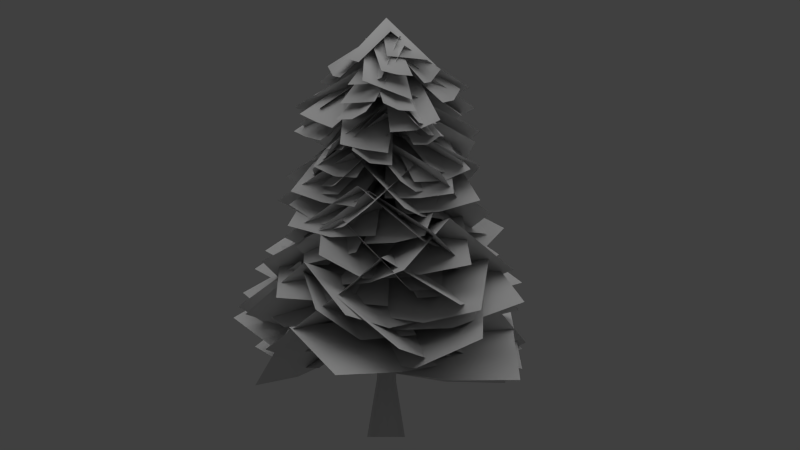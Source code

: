 # Source: fir_a.blend  (saved by Blender 2.72.0; exported with 4.5.12 LTS)
import bpy
from mathutils import Matrix  # noqa: F401  (used for matrix-valued properties, if any)

bpy.ops.wm.read_factory_settings(use_empty=True)
scene = bpy.context.scene
scene.name = 'Scene'

# ---- collections
col_collection_1 = bpy.data.collections.new('Collection 1'); scene.collection.children.link(col_collection_1)

# ---- materials (node trees are filled in below, after node groups)
mat_branch = bpy.data.materials.new('branch')
mat_branch.alpha_threshold = 0.0
mat_branch.use_transparent_shadow = False
mat_branch.diffuse_color = (0.7, 0.7, 0.7, 1.0)
mat_branch.specular_color = (0.0, 0.0, 0.0)
mat_branch.roughness = 0.5
mat_bark = bpy.data.materials.new('bark')
mat_bark.alpha_threshold = 0.0
mat_bark.use_transparent_shadow = False
mat_bark.diffuse_color = (0.7, 0.7, 0.7, 1.0)
mat_bark.specular_color = (0.0, 0.0, 0.0)
mat_bark.roughness = 0.5
mat_bark.line_color = (0.0, 0.0, 0.0, 1.0)

# ---- material node trees

# ---- world
world_world = bpy.data.worlds.new('World'); scene.world = world_world
world_world.color = (0.05088, 0.05088, 0.05088)
world_world.use_sun_shadow = False
world_world.sun_shadow_jitter_overblur = 0.0
world_world.cycles.sampling_method = 'MANUAL'
world_world.cycles.sample_map_resolution = 256

# ---- cameras
cam_camera_001 = bpy.data.cameras.new('Camera.001')
cam_camera_001.type = 'ORTHO'
cam_camera_001.clip_end = 100.0
cam_camera_001.lens = 35.0
cam_camera_001.sensor_width = 32.0
cam_camera_001.sensor_height = 18.0
cam_camera_001.ortho_scale = 32.0
cam_camera_001.display_size = 2.0
cam_camera_001.dof.focus_distance = 0.0
cam_camera_001.dof.aperture_fstop = 128.0
cam_camera = bpy.data.cameras.new('Camera')
cam_camera.type = 'ORTHO'
cam_camera.clip_end = 100.0
cam_camera.lens = 35.0
cam_camera.sensor_width = 32.0
cam_camera.sensor_height = 18.0
cam_camera.ortho_scale = 32.0
cam_camera.display_size = 2.0
cam_camera.dof.focus_distance = 0.0
cam_camera.dof.aperture_fstop = 128.0

# ---- lights
light_hemi = bpy.data.lights.new('Hemi', 'SUN')
light_hemi.transmission_factor = 0.0
light_hemi.angle = 1.571
light_hemi.energy = 1.0
light_hemi.shadow_buffer_clip_start = 0.5
light_hemi.shadow_soft_size = 1.0
light_hemi.shadow_cascade_max_distance = 1000.0
light_hemi.cycles.use_multiple_importance_sampling = False

# ---- meshes
me_fir = bpy.data.meshes.new('fir')
me_fir.from_pydata([(0.0, -2.384e-06, 15.0), (0.0, -0.2365, 9.453), (0.1673, -0.1673, 9.453), (0.2365, 0.0, 9.453), (0.1673, 0.1673, 9.453), (0.0, 0.2365, 9.453), (-0.1673, 0.1673, 9.453), (-0.2365, 0.0, 9.453), (-0.1673, -0.1673, 9.453), (0.0, -0.3098, 4.53), (0.2191, -0.2191, 4.53), (0.3098, 0.0, 4.53), (0.2191, 0.2191, 4.53), (0.0, 0.3098, 4.53), (-0.2191, 0.2191, 4.53), (-0.3098, 0.0, 4.53), (-0.2191, -0.2191, 4.53), (0.0, -0.3852, 0.5315), (0.2724, -0.2724, 0.6415), (0.3852, 0.0, 0.5315), (0.2724, 0.2724, 0.6159), (0.0, 0.3852, 0.4747), (-0.2724, 0.2724, 0.5694), (-0.3852, 0.0, 0.6526), (-0.2724, -0.2724, 0.7475), (0.0672, -0.7638, -1.671), (0.6406, -0.523, -1.671), (0.7358, 0.0056, -1.671), (0.5062, 0.6126, -1.671), (-0.0728, 0.8254, -1.671), (-0.5566, 0.5062, -1.671), (-0.775, -0.0224, -1.671), (-0.5622, -0.6686, -1.671), (0.0, 3.0, 0.9156), (0.2976, 4.768e-07, 3.038), (2.671, 0.02553, 2.7), (2.365, 2.996, 0.5376), (0.0, -3.0, 0.9156), (2.671, -2.996, 0.5873), (5.054, 0.3005, 2.691), (4.744, 3.241, 0.4893), (5.351, -2.727, 0.6089), (-2.705, -1.297, 1.081), (0.02255, -0.04703, 3.223), (-1.057, 2.194, 3.256), (-3.799, 1.015, 1.092), (2.705, 1.297, 1.081), (1.35, 4.093, 1.209), (-2.493, 4.037, 4.118), (-5.256, 2.929, 1.944), (-0.4022, 6.441, 2.264), (2.429, -1.761, 1.247), (-0.2032, -0.2803, 3.361), (-1.729, -2.191, 2.956), (0.5608, -4.244, 0.9232), (-2.429, 1.761, 1.247), (-3.544, 0.1286, 0.7381), (-3.892, -3.426, 2.725), (-2.046, -5.972, 0.8013), (-5.251, -0.9163, 0.3911), (1.462, 2.62, 1.412), (0.2291, -0.1278, 3.539), (2.043, -1.184, 3.201), (3.501, 1.461, 1.087), (-1.462, -2.62, 1.412), (1.178, -4.071, 1.077), (3.883, -1.68, 4.14), (5.565, 0.8933, 2.105), (3.851, -4.855, 2.265), (-2.179, 2.062, 1.578), (0.05157, 0.05447, 3.719), (1.576, 1.635, 3.628), (-0.3294, 4.002, 1.54), (2.179, -2.062, 1.578), (3.695, -0.447, 1.445), (3.313, 2.91, 4.071), (1.754, 5.603, 2.094), (5.43, 0.8674, 1.85), (-1.605, -2.535, 1.744), (-0.03353, 0.02123, 3.886), (-1.942, 1.179, 3.784), (-4.31, -0.7741, 1.741), (1.605, 2.535, 1.744), (-0.3178, 3.704, 1.644), (-3.11, 2.781, 4.812), (-6.124, 1.522, 3.101), (-1.498, 5.32, 2.679), (2.72, -1.266, 1.909), (-0.1622, -0.3484, 4.017), (-1.058, -2.267, 3.601), (1.651, -3.56, 1.46), (-2.72, 1.266, 1.909), (-3.739, -0.9239, 1.456), (-2.038, -4.157, 3.96), (0.4907, -5.821, 1.856), (-4.849, -3.084, 1.828), (-1.79, 2.407, 2.075), (0.2596, 0.1931, 4.193), (2.415, 1.629, 3.793), (0.7643, 4.245, 1.787), (1.79, -2.407, 2.075), (3.427, -1.128, 1.565), (4.953, 2.25, 3.386), (3.768, 5.184, 1.495), (5.424, -0.5654, 1.053), (-2.616, -1.468, 2.24), (-0.03432, 0.06116, 4.382), (-1.165, 2.039, 4.285), (-3.677, 0.4729, 2.087), (2.616, 1.468, 2.24), (1.143, 4.044, 2.223), (-2.754, 3.576, 4.868), (-5.196, 1.989, 2.608), (-0.8539, 6.112, 2.985), (1.197, -2.751, 2.406), (-0.1555, -0.06765, 4.542), (-2.008, -0.8405, 4.289), (-1.042, -3.718, 2.197), (-1.197, 2.751, 2.406), (-3.792, 1.615, 2.197), (-3.464, -1.748, 5.359), (-2.844, -4.83, 3.434), (-5.923, 0.318, 3.549), (0.4403, 2.968, 2.571), (-0.0143, 0.002122, 4.714), (2.176, -0.3224, 4.697), (2.471, 2.618, 2.492), (-0.4403, -2.968, 2.571), (2.644, -3.377, 2.686), (4.189, 0.222, 5.462), (4.344, 3.107, 3.171), (5.517, -2.751, 3.732), (-2.726, 1.252, 2.737), (0.01405, 0.03059, 4.88), (0.7897, 1.71, 4.82), (-1.639, 3.569, 2.762), (2.726, -1.252, 2.737), (3.486, 0.4513, 2.643), (1.925, 3.046, 5.425), (-0.13, 5.479, 3.568), (4.61, 1.818, 3.217), (-1.618, -2.526, 2.903), (-0.1302, 0.08338, 5.04), (-1.74, 1.021, 4.812), (-4.11, -0.8802, 2.724), (1.618, 2.526, 2.903), (-0.07452, 3.56, 2.721), (-2.665, 2.306, 5.811), (-5.739, 1.207, 4.097), (-1.051, 4.94, 3.8), (1.921, -2.304, 3.068), (-0.2554, -0.2129, 5.185), (-1.812, -1.511, 4.829), (0.09658, -3.824, 2.685), (-1.921, 2.304, 3.068), (-3.826, 0.7159, 2.689), (-3.296, -2.851, 5.314), (-1.65, -5.391, 3.209), (-5.65, -0.9189, 3.236), (0.7807, 2.897, 3.234), (0.298, -0.08031, 5.354), (2.209, -0.5952, 5.032), (3.048, 2.285, 2.889), (-0.7807, -2.897, 3.234), (1.514, -3.515, 2.891), (4.099, -1.084, 5.491), (5.293, 1.703, 3.393), (3.785, -4.104, 3.401), (-2.758, 1.18, 3.399), (0.1062, 0.2483, 5.525), (0.9306, 2.142, 5.245), (-1.773, 3.473, 3.121), (2.758, -1.18, 3.399), (3.611, 0.8241, 3.084), (1.967, 3.929, 5.526), (-0.5554, 5.649, 3.459), (4.682, 2.724, 3.344), (0.05465, -3.0, 3.565), (0.1462, 0.002662, 5.703), (-2.032, -0.02042, 5.852), (-2.179, -3.039, 3.741), (-0.05465, 3.0, 3.565), (-2.16, 2.96, 3.686), (-4.211, 0.05232, 5.982), (-4.414, -2.982, 3.898), (-4.265, 3.015, 3.789), (2.966, 0.4488, 3.731), (0.02898, -0.1916, 5.865), (0.223, -2.22, 5.677), (3.307, -2.059, 3.663), (-2.966, -0.4488, 3.731), (-2.688, -2.029, 3.423), (-0.2052, -4.232, 5.505), (2.944, -4.566, 3.618), (-2.96, -3.612, 3.135), (-1.221, 2.74, 3.896), (0.01863, 0.008302, 6.039), (1.708, 0.8317, 6.011), (0.2163, 3.327, 3.743), (1.221, -2.74, 3.896), (3.577, -1.637, 4.009), (2.963, 2.221, 6.299), (1.279, 4.441, 3.885), (5.422, 0.1446, 4.501), (-1.245, -2.729, 4.062), (-0.01581, 0.007212, 6.204), (-1.536, 0.6827, 6.145), (-3.498, -1.674, 4.098), (1.245, 2.729, 4.062), (-0.3304, 3.421, 3.991), (-2.664, 1.698, 6.833), (-5.269, -0.2038, 5.049), (-1.513, 4.46, 4.679), (2.141, -2.101, 4.227), (0.02364, 0.02409, 6.37), (-1.187, -1.184, 6.354), (0.9448, -3.267, 4.183), (-2.141, 2.101, 4.227), (-3.937, 0.2183, 4.338), (-1.796, -2.617, 7.066), (0.3381, -4.661, 4.861), (-4.989, -1.943, 5.35), (2.19, 2.051, 4.393), (-0.063, 0.06727, 6.534), (1.255, -1.341, 6.606), (3.656, 0.4846, 4.486), (-2.19, -2.051, 4.393), (-0.7254, -3.614, 4.485), (2.532, -2.708, 7.084), (5.079, -1.038, 5.006), (0.695, -5.135, 5.003), (-2.828, 1.0, 4.558), (0.08327, 0.2355, 6.687), (0.6858, 2.119, 6.454), (-2.237, 2.643, 4.269), (2.828, -1.0, 4.558), (3.556, 1.087, 4.383), (0.9998, 4.076, 6.213), (-1.915, 4.359, 3.973), (3.979, 3.257, 4.201), (1.003, -2.827, 4.724), (-0.06937, -0.02462, 6.866), (-1.375, -0.502, 6.745), (-0.9407, -3.515, 4.665), (-1.003, 2.827, 4.724), (-2.727, 2.213, 4.649), (-2.535, -0.7972, 7.463), (-2.71, -3.983, 5.616), (-4.284, 1.806, 5.524), (0.694, 2.919, 4.89), (0.154, -0.03662, 7.027), (1.586, -0.3491, 6.9), (2.04, 2.577, 4.704), (-0.694, -2.919, 4.89), (1.342, -3.381, 4.817), (3.036, -0.2806, 7.171), (3.417, 2.604, 4.907), (3.399, -3.388, 5.22), (-2.544, 1.589, 5.055), (0.01408, 0.02254, 7.198), (0.8339, 1.338, 7.152), (-1.57, 3.148, 5.022), (2.544, -1.589, 5.055), (3.572, 0.0573, 5.041), (1.56, 2.616, 7.644), (-0.6971, 4.668, 5.574), (4.496, 1.662, 5.628), (-2.313, -1.91, 5.221), (-0.04715, 0.05711, 7.362), (-1.138, 1.401, 7.281), (-3.768, -0.1289, 5.199), (2.313, 1.91, 5.221), (1.179, 3.265, 5.102), (-1.913, 2.892, 7.719), (-4.857, 1.819, 5.776), (0.3578, 4.775, 5.508), (2.992, -0.2166, 5.386), (0.006431, 0.08882, 7.527), (-0.08042, -1.373, 7.547), (2.774, -2.602, 5.563), (-2.992, 0.2166, 5.386), (-3.045, -1.152, 5.367), (-0.7104, -2.539, 8.179), (1.857, -4.606, 6.527), (-3.627, -2.241, 5.943), (-1.924, 2.302, 5.552), (0.00994, 0.008305, 7.695), (0.9917, 0.7477, 7.6), (-0.8169, 3.19, 5.513), (1.924, -2.302, 5.552), (3.624, -0.8447, 5.568), (1.507, 1.596, 8.324), (-0.215, 4.186, 6.344), (4.701, 0.7625, 6.683), (-1.216, -2.743, 5.718), (-0.1117, 0.0495, 7.857), (-1.626, 0.5819, 7.762), (-2.213, -2.249, 5.474), (1.216, 2.743, 5.718), (-0.7435, 3.56, 5.776), (-3.251, 0.5911, 7.642), (-3.32, -2.185, 5.217), (-2.857, 3.768, 5.813), (2.71, -1.287, 5.883), (0.05347, 0.1126, 8.022), (-0.5962, -1.281, 8.108), (2.026, -2.726, 5.956), (-2.71, 1.287, 5.883), (-3.45, -0.2742, 6.003), (-1.169, -2.686, 8.377), (1.419, -4.178, 6.215), (-4.109, -1.846, 6.317), (0.9433, 2.848, 6.049), (-0.1621, 0.05367, 8.185), (1.152, -0.4095, 8.289), (2.618, 2.285, 6.244), (-0.9433, -2.848, 6.049), (0.3494, -3.268, 6.103), (2.348, -1.056, 8.62), (4.159, 1.515, 6.696), (1.532, -3.87, 6.383), (-2.99, -0.2403, 6.214), (0.005161, -0.06425, 8.356), (-0.1859, 1.392, 8.393), (-3.03, 0.8739, 6.105), (2.99, 0.2403, 6.214), (2.769, 2.382, 6.422), (-0.9079, 2.671, 8.623), (-3.538, 1.855, 6.172), (1.89, 4.314, 6.872), (-0.4508, -2.966, 6.38), (-0.1017, 0.01545, 8.52), (-1.451, 0.2261, 8.43), (-2.245, -2.69, 6.32), (0.4508, 2.966, 6.38), (-1.092, 3.198, 6.278), (-2.729, 0.5587, 8.795), (-3.955, -2.275, 6.78), (-2.561, 3.559, 6.659), (2.622, 1.458, 6.545), (-0.09401, 0.1691, 8.68), (0.5407, -0.9729, 8.768), (3.348, 0.1428, 6.654), (-2.622, -1.458, 6.545), (-1.733, -3.047, 6.738), (1.251, -1.917, 9.335), (4.155, -0.963, 7.274), (-0.7566, -4.402, 7.494), (-2.587, 1.519, 6.711), (0.01807, 0.03079, 8.854), (0.8913, 1.327, 8.822), (-1.43, 3.39, 6.835), (2.587, -1.519, 6.711), (3.124, -0.5044, 6.531), (2.188, 2.232, 8.913), (0.249, 4.798, 7.111), (4.038, 0.1917, 6.462), (-1.289, -2.709, 6.877), (-0.06127, 0.02915, 9.018), (-0.8111, 0.3582, 8.906), (-2.727, -2.019, 6.84), (1.289, 2.709, 6.877), (0.1553, 3.243, 6.823), (-1.361, 0.7235, 9.401), (-3.898, -1.279, 7.627), (-0.736, 3.819, 7.498), (2.312, -1.911, 7.042), (0.1528, 0.1848, 9.172), (-0.7298, -0.9228, 9.324), (1.424, -2.975, 7.146), (-2.312, 1.911, 7.042), (-3.441, 0.5341, 7.295), (-1.412, -2.117, 9.703), (0.7289, -4.128, 7.475), (-4.344, -0.9402, 7.802), (-0.4942, 2.959, 7.208), (-0.1417, -0.02366, 9.346), (1.216, 0.2143, 9.428), (0.966, 3.201, 7.281), (0.4942, -2.959, 7.208), (2.159, -2.679, 7.347), (2.506, 0.5496, 9.792), (2.359, 3.544, 7.646), (3.747, -2.291, 7.797), (-2.986, 0.2853, 7.373), (-0.006838, -0.07159, 9.515), (0.07865, 0.7944, 9.475), (-2.855, 1.661, 7.417), (2.986, -0.2853, 7.373), (3.122, 1.139, 7.424), (0.131, 1.501, 9.982), (-2.764, 2.84, 8.134), (3.217, 2.364, 8.159), (-1.287, -2.71, 7.539), (0.2684, -0.1274, 9.661), (-0.9371, 0.4323, 9.837), (-2.566, -2.1, 7.71), (1.287, 2.71, 7.539), (-0.2025, 3.414, 7.797), (-2.13, 0.8556, 10.28), (-3.835, -1.629, 8.157), (-1.676, 3.966, 8.355), (2.992, -0.2208, 7.705), (0.01601, 0.217, 9.836), (0.01528, -0.6507, 9.854), (2.811, -2.101, 7.938), (-2.992, 0.2208, 7.705), (-3.016, -0.6806, 7.756), (-0.3173, -1.237, 10.39), (2.14, -3.568, 8.939), (-3.376, -1.286, 8.336), (0.08044, 2.999, 7.87), (-0.008831, 0.0002363, 10.01), (1.228, -0.02916, 10.01), (1.429, 2.963, 7.869), (-0.08044, -2.999, 7.87), (1.315, -3.036, 7.883), (2.454, -0.03746, 10.18), (2.767, 2.948, 8.039), (2.699, -3.051, 8.07), (-1.931, -2.296, 8.036), (0.1306, -0.1098, 10.17), (-0.7877, 0.6205, 10.25), (-2.732, -1.596, 8.042), (1.931, 2.296, 8.036), (0.6077, 3.384, 8.252), (-1.829, 1.077, 10.58), (-3.659, -1.151, 8.28), (-0.8654, 4.137, 8.762), (1.969, -2.263, 8.201), (-0.05097, -0.04434, 10.34), (-0.6748, -0.5707, 10.27), (1.166, -2.95, 8.136), (-1.969, 2.263, 8.201), (-3.1, 1.268, 8.186), (-1.125, -1.15, 10.63), (0.5561, -3.698, 8.566), (-3.999, 0.2023, 8.763), (2.627, 1.449, 8.367), (-0.1356, 0.2459, 10.49), (0.3515, -0.79, 10.64), (3.404, -0.0329, 8.714), (-2.627, -1.449, 8.367), (-2.197, -2.155, 8.35), (0.4854, -1.926, 10.87), (3.745, -1.648, 9.172), (-2.06, -2.959, 8.413), (-1.109, 2.788, 8.532), (-0.04974, -0.01979, 10.67), (0.7927, 0.316, 10.66), (0.1388, 3.283, 8.573), (1.109, -2.788, 8.532), (2.277, -2.323, 8.557), (1.568, 0.591, 11.04), (1.305, 3.706, 9.089), (3.367, -1.928, 9.041), (-1.206, -2.747, 8.698), (0.208, -0.09131, 10.83), (-0.6009, 0.2643, 10.89), (-2.085, -2.347, 8.755), (1.206, 2.747, 8.698), (-0.1782, 3.34, 8.905), (-1.383, 0.3943, 11.29), (-2.942, -2.179, 9.161), (-1.526, 3.639, 9.547), (2.987, 0.2784, 8.864), (-0.01028, 0.1103, 11.0), (0.0549, -0.8646, 11.04), (3.109, -1.136, 8.996), (-2.987, -0.2784, 8.864), (-2.889, -1.221, 8.853), (-0.05962, -1.809, 11.28), (3.012, -2.512, 9.372), (-2.967, -2.14, 9.042), (-1.783, 2.413, 9.029), (-0.05802, -0.04287, 11.17), (0.9269, 0.5648, 11.21), (-0.3362, 3.421, 9.246), (1.783, -2.413, 9.029), (2.351, -1.932, 8.897), (2.079, 0.7837, 11.31), (1.338, 3.942, 9.558), (3.072, -1.756, 8.829), (0.2213, -2.992, 9.195), (0.2696, 0.01994, 11.32), (-0.4247, -0.007906, 11.35), (-0.676, -3.046, 9.28), (-0.2213, 2.992, 9.195), (-1.645, 2.874, 9.405), (-0.9493, -0.1859, 11.77), (-1.383, -3.267, 9.797), (-2.829, 2.545, 10.16), (2.823, 1.015, 9.36), (-0.0879, 0.2444, 11.49), (0.1629, -0.4432, 11.53), (3.234, -0.1298, 9.517), (-2.823, -1.015, 9.36), (-2.453, -2.043, 9.485), (0.3353, -1.029, 11.94), (3.546, -1.146, 10.13), (-2.176, -2.95, 10.04), (-2.932, 0.6374, 9.526), (-0.08179, -0.3762, 11.63), (0.07584, 0.7292, 11.84), (-2.736, 1.401, 9.547), (2.932, -0.6374, 9.526), (3.228, 0.8601, 9.927), (-0.07585, 1.844, 12.05), (-2.796, 2.182, 9.588), (3.152, 2.38, 10.35), (0.0575, -2.999, 9.692), (0.3812, 0.007305, 11.8), (-0.6481, -0.03878, 11.98), (-0.9165, -3.014, 9.823), (-0.0575, 2.999, 9.692), (-1.33, 2.97, 9.966), (-1.646, -0.2023, 12.26), (-1.864, -3.141, 10.04), (-2.567, 2.81, 10.34), (2.403, 1.797, 9.857), (-0.1699, 0.2272, 11.98), (0.337, -0.5837, 12.11), (3.231, 0.6355, 10.17), (-2.403, -1.797, 9.857), (-2.002, -2.279, 9.815), (0.5848, -1.514, 12.27), (3.737, -0.6863, 10.55), (-1.804, -2.868, 9.81), (-1.073, 2.802, 10.02), (-0.1493, -0.05716, 12.16), (0.3405, 0.1672, 12.14), (0.2591, 3.282, 10.17), (1.073, -2.802, 10.02), (1.645, -2.553, 10.02), (0.7776, 0.1583, 12.46), (1.508, 3.394, 10.85), (2.162, -2.552, 10.38), (-2.645, -1.416, 10.19), (0.07708, -0.144, 12.32), (-0.3841, 0.7893, 12.4), (-3.24, -0.2931, 10.34), (2.645, 1.416, 10.19), (2.196, 2.243, 10.21), (-0.7296, 1.767, 12.54), (-3.706, 0.8798, 10.56), (1.855, 3.114, 10.29), (2.306, -1.919, 10.35), (0.0723, 0.08689, 12.49), (-0.2279, -0.2753, 12.46), (1.677, -2.675, 10.41), (-2.306, 1.919, 10.35), (-2.923, 1.178, 10.4), (-0.469, -0.5594, 12.75), (1.128, -3.325, 10.9), (-3.46, 0.5424, 10.89), (-0.1398, 2.997, 10.52), (-0.132, -0.006161, 12.66), (0.5281, 0.02449, 12.67), (0.876, 3.044, 10.58), (0.1398, -2.997, 10.52), (1.19, -2.948, 10.59), (1.118, 0.06176, 12.96), (1.806, 3.099, 10.99), (2.153, -2.89, 11.01), (-2.176, -2.065, 10.69), (0.2917, -0.3074, 12.79), (-0.238, 0.3214, 12.95), (-2.881, -1.31, 10.96), (2.454, 1.746, 10.65), (1.718, 2.5, 10.74), (-0.6693, 1.026, 13.12), (-3.475, -0.4647, 11.25), (1.121, 3.367, 10.84), (2.017, -2.221, 10.85), (0.2103, 0.191, 12.97), (-0.3372, -0.3751, 13.07), (1.576, -2.586, 10.83), (-2.017, 2.221, 10.85), (-2.964, 1.325, 11.12), (-0.6908, -1.067, 13.28), (1.292, -3.068, 10.9), (-3.658, 0.2611, 11.54), (2.024, 2.214, 11.02), (-0.09153, 0.08367, 13.16), (0.3943, -0.365, 13.17), (2.829, 1.476, 11.1), (-2.024, -2.214, 11.02), (-1.382, -2.798, 11.04), (0.7983, -0.8243, 13.42), (3.528, 0.7249, 11.49), (-0.8311, -3.395, 11.34), (-2.666, -0.819, 11.48), (0.001572, -0.1236, 13.32), (0.03302, 0.2038, 13.27), (-2.646, 0.09019, 11.48), (3.0, 0.03817, 11.18), (2.966, 1.213, 11.28), (-0.05648, 0.4309, 13.5), (-2.872, 0.7886, 12.02), (2.721, 2.213, 11.85), (1.197, -2.751, 11.35), (0.1956, 0.08513, 13.48), (-0.3259, -0.1452, 13.51), (0.4912, -3.055, 11.4), (-1.023, 2.478, 11.2), (-1.935, 2.079, 11.32), (-0.7741, -0.4059, 13.75), (-0.1333, -3.396, 11.69), (-2.75, 1.64, 11.71), (1.616, 2.35, 11.53), (-0.4023, 0.2901, 13.6), (0.2284, -0.2539, 13.79), (2.556, 1.645, 11.92), (-1.861, -1.902, 11.67), (-1.07, -2.423, 11.7), (0.7134, -0.9417, 13.99), (3.322, 0.7558, 12.31), (-0.473, -3.154, 11.75), (-2.526, 0.7267, 11.94), (-0.06457, -0.1284, 13.82), (0.09178, 0.154, 13.79), (-2.225, 1.296, 11.95), (2.249, -1.225, 11.7), (2.69, -0.325, 11.8), (0.1401, 0.4153, 13.98), (-2.083, 1.836, 12.26), (2.953, 0.5398, 12.25), (1.041, -2.386, 11.81), (0.4943, 0.1997, 13.92), (-0.1533, 0.0128, 14.09), (0.06013, -2.756, 12.19), (-0.5338, 2.738, 11.76), (-1.423, 2.312, 11.74), (-0.8335, 0.001363, 14.27), (-0.9715, -2.898, 12.59), (-2.395, 2.217, 11.76), (0.5788, 2.109, 12.24), (-0.264, 0.1142, 14.13), (0.1805, -0.09381, 14.18), (1.513, 1.691, 12.43), (-1.553, -1.768, 12.42), (-0.8044, -2.068, 12.44), (0.5293, -0.3879, 14.38), (2.308, 1.148, 12.84), (-0.2014, -2.513, 12.7), (-2.363, 0.5876, 12.5), (-0.1103, -0.2747, 14.3), (-0.04986, -0.04821, 14.27), (-1.974, 1.514, 12.67), (1.507, -1.507, 12.48), (1.777, -0.7519, 12.53), (0.0638, 0.0653, 14.44), (-1.291, 2.103, 12.6), (2.171, -0.265, 13.04), (1.05, -1.938, 12.77), (0.2841, 0.1373, 14.46), (-0.1969, -0.1172, 14.61), (0.3982, -2.249, 12.83), (-1.305, 2.166, 12.15), (-2.007, 1.823, 12.3), (-0.6627, -0.2713, 14.33), (-0.2071, -2.615, 12.98), (-2.662, 1.432, 12.53), (1.28, 1.666, 12.9), (-0.5041, 0.4832, 14.4), (-0.009204, 0.01118, 15.1), (1.981, 1.058, 13.19), (-2.066, -0.477, 13.17), (-1.568, -1.154, 13.46), (0.1594, -0.62, 14.56), (2.06, 0.1263, 13.06), (-1.119, -1.676, 13.32), (-1.863, -0.8189, 12.71), (0.08757, -0.2383, 14.48), (-0.01816, 0.02498, 14.43), (-2.146, -0.1064, 12.77), (1.914, -0.09667, 13.02), (1.69, 0.4616, 13.06), (-0.1014, 0.3065, 14.58), (-2.354, 0.5237, 13.16), (1.532, 0.9468, 13.38), (1.76, -0.9071, 13.4), (0.4624, 0.03416, 14.54), (0.0138, 0.02218, 14.85), (0.8833, -1.108, 13.49), (0.4245, 2.013, 12.74), (-0.4714, 1.75, 12.88), (-0.1947, -0.08462, 14.71), (0.01877, -1.648, 13.57), (-1.163, 1.33, 13.2)], [], [(11, 12, 4, 3), (1, 8, 16, 9), (12, 13, 5, 4), (9, 10, 2, 1), (14, 15, 7, 6), (13, 14, 6, 5), (15, 16, 8, 7), (10, 11, 3, 2), (9, 16, 24, 17), (17, 18, 10, 9), (18, 19, 11, 10), (22, 23, 15, 14), (20, 21, 13, 12), (19, 20, 12, 11), (23, 24, 16, 15), (21, 22, 14, 13), (27, 28, 20, 19), (31, 32, 24, 23), (29, 30, 22, 21), (17, 24, 32, 25), (25, 26, 18, 17), (26, 27, 19, 18), (30, 31, 23, 22), (28, 29, 21, 20), (33, 34, 35, 36), (34, 37, 38, 35), (36, 35, 39, 40), (35, 38, 41, 39), (42, 43, 44, 45), (43, 46, 47, 44), (45, 44, 48, 49), (44, 47, 50, 48), (51, 52, 53, 54), (52, 55, 56, 53), (54, 53, 57, 58), (53, 56, 59, 57), (60, 61, 62, 63), (61, 64, 65, 62), (63, 62, 66, 67), (62, 65, 68, 66), (69, 70, 71, 72), (70, 73, 74, 71), (72, 71, 75, 76), (71, 74, 77, 75), (78, 79, 80, 81), (79, 82, 83, 80), (81, 80, 84, 85), (80, 83, 86, 84), (87, 88, 89, 90), (88, 91, 92, 89), (90, 89, 93, 94), (89, 92, 95, 93), (96, 97, 98, 99), (97, 100, 101, 98), (99, 98, 102, 103), (98, 101, 104, 102), (105, 106, 107, 108), (106, 109, 110, 107), (108, 107, 111, 112), (107, 110, 113, 111), (114, 115, 116, 117), (115, 118, 119, 116), (117, 116, 120, 121), (116, 119, 122, 120), (123, 124, 125, 126), (124, 127, 128, 125), (126, 125, 129, 130), (125, 128, 131, 129), (132, 133, 134, 135), (133, 136, 137, 134), (135, 134, 138, 139), (134, 137, 140, 138), (141, 142, 143, 144), (142, 145, 146, 143), (144, 143, 147, 148), (143, 146, 149, 147), (150, 151, 152, 153), (151, 154, 155, 152), (153, 152, 156, 157), (152, 155, 158, 156), (159, 160, 161, 162), (160, 163, 164, 161), (162, 161, 165, 166), (161, 164, 167, 165), (168, 169, 170, 171), (169, 172, 173, 170), (171, 170, 174, 175), (170, 173, 176, 174), (177, 178, 179, 180), (178, 181, 182, 179), (180, 179, 183, 184), (179, 182, 185, 183), (186, 187, 188, 189), (187, 190, 191, 188), (189, 188, 192, 193), (188, 191, 194, 192), (195, 196, 197, 198), (196, 199, 200, 197), (198, 197, 201, 202), (197, 200, 203, 201), (204, 205, 206, 207), (205, 208, 209, 206), (207, 206, 210, 211), (206, 209, 212, 210), (213, 214, 215, 216), (214, 217, 218, 215), (216, 215, 219, 220), (215, 218, 221, 219), (222, 223, 224, 225), (223, 226, 227, 224), (225, 224, 228, 229), (224, 227, 230, 228), (231, 232, 233, 234), (232, 235, 236, 233), (234, 233, 237, 238), (233, 236, 239, 237), (240, 241, 242, 243), (241, 244, 245, 242), (243, 242, 246, 247), (242, 245, 248, 246), (249, 250, 251, 252), (250, 253, 254, 251), (252, 251, 255, 256), (251, 254, 257, 255), (258, 259, 260, 261), (259, 262, 263, 260), (261, 260, 264, 265), (260, 263, 266, 264), (267, 268, 269, 270), (268, 271, 272, 269), (270, 269, 273, 274), (269, 272, 275, 273), (276, 277, 278, 279), (277, 280, 281, 278), (279, 278, 282, 283), (278, 281, 284, 282), (285, 286, 287, 288), (286, 289, 290, 287), (288, 287, 291, 292), (287, 290, 293, 291), (294, 295, 296, 297), (295, 298, 299, 296), (297, 296, 300, 301), (296, 299, 302, 300), (303, 304, 305, 306), (304, 307, 308, 305), (306, 305, 309, 310), (305, 308, 311, 309), (312, 313, 314, 315), (313, 316, 317, 314), (315, 314, 318, 319), (314, 317, 320, 318), (321, 322, 323, 324), (322, 325, 326, 323), (324, 323, 327, 328), (323, 326, 329, 327), (330, 331, 332, 333), (331, 334, 335, 332), (333, 332, 336, 337), (332, 335, 338, 336), (339, 340, 341, 342), (340, 343, 344, 341), (342, 341, 345, 346), (341, 344, 347, 345), (348, 349, 350, 351), (349, 352, 353, 350), (351, 350, 354, 355), (350, 353, 356, 354), (357, 358, 359, 360), (358, 361, 362, 359), (360, 359, 363, 364), (359, 362, 365, 363), (366, 367, 368, 369), (367, 370, 371, 368), (369, 368, 372, 373), (368, 371, 374, 372), (375, 376, 377, 378), (376, 379, 380, 377), (378, 377, 381, 382), (377, 380, 383, 381), (384, 385, 386, 387), (385, 388, 389, 386), (387, 386, 390, 391), (386, 389, 392, 390), (393, 394, 395, 396), (394, 397, 398, 395), (396, 395, 399, 400), (395, 398, 401, 399), (402, 403, 404, 405), (403, 406, 407, 404), (405, 404, 408, 409), (404, 407, 410, 408), (411, 412, 413, 414), (412, 415, 416, 413), (414, 413, 417, 418), (413, 416, 419, 417), (420, 421, 422, 423), (421, 424, 425, 422), (423, 422, 426, 427), (422, 425, 428, 426), (429, 430, 431, 432), (430, 433, 434, 431), (432, 431, 435, 436), (431, 434, 437, 435), (438, 439, 440, 441), (439, 442, 443, 440), (441, 440, 444, 445), (440, 443, 446, 444), (447, 448, 449, 450), (448, 451, 452, 449), (450, 449, 453, 454), (449, 452, 455, 453), (456, 457, 458, 459), (457, 460, 461, 458), (459, 458, 462, 463), (458, 461, 464, 462), (465, 466, 467, 468), (466, 469, 470, 467), (468, 467, 471, 472), (467, 470, 473, 471), (474, 475, 476, 477), (475, 478, 479, 476), (477, 476, 480, 481), (476, 479, 482, 480), (483, 484, 485, 486), (484, 487, 488, 485), (486, 485, 489, 490), (485, 488, 491, 489), (492, 493, 494, 495), (493, 496, 497, 494), (495, 494, 498, 499), (494, 497, 500, 498), (501, 502, 503, 504), (502, 505, 506, 503), (504, 503, 507, 508), (503, 506, 509, 507), (510, 511, 512, 513), (511, 514, 515, 512), (513, 512, 516, 517), (512, 515, 518, 516), (519, 520, 521, 522), (520, 523, 524, 521), (522, 521, 525, 526), (521, 524, 527, 525), (528, 529, 530, 531), (529, 532, 533, 530), (531, 530, 534, 535), (530, 533, 536, 534), (537, 538, 539, 540), (538, 541, 542, 539), (540, 539, 543, 544), (539, 542, 545, 543), (546, 547, 548, 549), (547, 550, 551, 548), (549, 548, 552, 553), (548, 551, 554, 552), (555, 556, 557, 558), (556, 559, 560, 557), (558, 557, 561, 562), (557, 560, 563, 561), (564, 565, 566, 567), (565, 568, 569, 566), (567, 566, 570, 571), (566, 569, 572, 570), (573, 574, 575, 576), (574, 577, 578, 575), (576, 575, 579, 580), (575, 578, 581, 579), (582, 583, 584, 585), (583, 586, 587, 584), (585, 584, 588, 589), (584, 587, 590, 588), (591, 592, 593, 594), (592, 595, 596, 593), (594, 593, 597, 598), (593, 596, 599, 597), (600, 601, 602, 603), (601, 604, 605, 602), (603, 602, 606, 607), (602, 605, 608, 606), (609, 610, 611, 612), (610, 613, 614, 611), (612, 611, 615, 616), (611, 614, 617, 615), (618, 619, 620, 621), (619, 622, 623, 620), (621, 620, 624, 625), (620, 623, 626, 624), (627, 628, 629, 630), (628, 631, 632, 629), (630, 629, 633, 634), (629, 632, 635, 633), (636, 637, 638, 639), (637, 640, 641, 638), (639, 638, 642, 643), (638, 641, 644, 642), (645, 646, 647, 648), (646, 649, 650, 647), (648, 647, 651, 652), (647, 650, 653, 651), (654, 655, 656, 657), (655, 658, 659, 656), (657, 656, 660, 661), (656, 659, 662, 660), (663, 664, 665, 666), (664, 667, 668, 665), (666, 665, 669, 670), (665, 668, 671, 669), (672, 673, 674, 675), (673, 676, 677, 674), (675, 674, 678, 679), (674, 677, 680, 678), (681, 682, 683, 684), (682, 685, 686, 683), (684, 683, 687, 688), (683, 686, 689, 687), (0, 1, 2), (0, 2, 3), (0, 3, 4), (0, 4, 5), (0, 5, 6), (0, 6, 7), (0, 7, 8), (1, 0, 8)])
me_fir.polygons.foreach_set('use_smooth', [True] * 324)
me_fir.polygons.foreach_set('material_index', [1, 1, 1, 1, 1, 1, 1, 1, 1, 1, 1, 1, 1, 1, 1, 1, 1, 1, 1, 1, 1, 1, 1, 1, 0, 0, 0, 0, 0, 0, 0, 0, 0, 0, 0, 0, 0, 0, 0, 0, 0, 0, 0, 0, 0, 0, 0, 0, 0, 0, 0, 0, 0, 0, 0, 0, 0, 0, 0, 0, 0, 0, 0, 0, 0, 0, 0, 0, 0, 0, 0, 0, 0, 0, 0, 0, 0, 0, 0, 0, 0, 0, 0, 0, 0, 0, 0, 0, 0, 0, 0, 0, 0, 0, 0, 0, 0, 0, 0, 0, 0, 0, 0, 0, 0, 0, 0, 0, 0, 0, 0, 0, 0, 0, 0, 0, 0, 0, 0, 0, 0, 0, 0, 0, 0, 0, 0, 0, 0, 0, 0, 0, 0, 0, 0, 0, 0, 0, 0, 0, 0, 0, 0, 0, 0, 0, 0, 0, 0, 0, 0, 0, 0, 0, 0, 0, 0, 0, 0, 0, 0, 0, 0, 0, 0, 0, 0, 0, 0, 0, 0, 0, 0, 0, 0, 0, 0, 0, 0, 0, 0, 0, 0, 0, 0, 0, 0, 0, 0, 0, 0, 0, 0, 0, 0, 0, 0, 0, 0, 0, 0, 0, 0, 0, 0, 0, 0, 0, 0, 0, 0, 0, 0, 0, 0, 0, 0, 0, 0, 0, 0, 0, 0, 0, 0, 0, 0, 0, 0, 0, 0, 0, 0, 0, 0, 0, 0, 0, 0, 0, 0, 0, 0, 0, 0, 0, 0, 0, 0, 0, 0, 0, 0, 0, 0, 0, 0, 0, 0, 0, 0, 0, 0, 0, 0, 0, 0, 0, 0, 0, 0, 0, 0, 0, 0, 0, 0, 0, 0, 0, 0, 0, 0, 0, 0, 0, 0, 0, 0, 0, 0, 0, 0, 0, 0, 0, 0, 0, 0, 0, 0, 0, 0, 0, 0, 0, 0, 0, 0, 0, 0, 0, 0, 0, 0, 0, 1, 1, 1, 1, 1, 1, 1, 1])
_uv = me_fir.uv_layers.new(name='UVMap')
_uv.uv.foreach_set('vector', [0.9901, 0.9953, 0.8936, 0.9953, 0.8742, 2.428, 0.9161, 2.428, 0.4721, 2.431, 0.3589, 2.431, 0.1331, 0.996, 0.2575, 0.996, 0.8936, 0.9953, 0.7672, 0.9953, 0.7732, 2.428, 0.8742, 2.428, 0.2575, 0.996, 0.3878, 0.996, 0.5852, 2.431, 0.4721, 2.431, 0.6349, 0.9953, 0.5086, 0.9893, 0.6303, 2.428, 0.6722, 2.428, 0.7672, 0.9953, 0.6349, 0.9953, 0.6722, 2.428, 0.7732, 2.428, 0.006195, 0.99, 0.1331, 0.996, 0.3589, 2.431, 0.2703, 2.437, 0.3878, 0.996, 0.5029, 0.996, 0.6321, 2.431, 0.5852, 2.431, 0.2575, 0.996, 0.1331, 0.996, 0.1299, 0.0009193, 0.2635, 0.003899, 0.2635, 0.003899, 0.4119, 0.003899, 0.3878, 0.996, 0.2575, 0.996, 0.4119, 0.003899, 0.524, 0.003899, 0.5029, 0.996, 0.3878, 0.996, 0.6326, -0.001696, 0.5168, 0.004265, 0.5086, 0.9893, 0.6349, 0.9953, 0.896, -0.001696, 0.7553, -0.001696, 0.7672, 0.9953, 0.8936, 0.9953, 0.9998, -0.001696, 0.896, -0.001696, 0.8936, 0.9953, 0.9901, 0.9953, 0.002909, 0.003899, 0.1299, 0.0009193, 0.1331, 0.996, 0.006195, 0.99, 0.7553, -0.001696, 0.6326, -0.001696, 0.6349, 0.9953, 0.7672, 0.9953, 1.206, -0.5986, 0.9895, -0.5986, 0.896, -0.001696, 0.9998, -0.001696, -0.25, -0.5952, 0.05071, -0.5952, 0.1299, 0.0009193, 0.002909, 0.003899, 0.7792, -0.6001, 0.5197, -0.5942, 0.6326, -0.001696, 0.7553, -0.001696, 0.2635, 0.003899, 0.1299, 0.0009193, 0.05071, -0.5952, 0.2635, -0.5952, 0.2635, -0.5952, 0.5343, -0.5952, 0.4119, 0.003899, 0.2635, 0.003899, 0.5343, -0.5952, 0.7709, -0.5952, 0.524, 0.003899, 0.4119, 0.003899, 0.5197, -0.5942, 0.2644, -0.5882, 0.5168, 0.004265, 0.6326, -0.001696, 0.9895, -0.5986, 0.7792, -0.6001, 0.7553, -0.001696, 0.896, -0.001696, 1.0, 0.0, 0.5, 0.0, 0.5, 0.5, 1.0, 0.5, 0.5, 0.0, 0.0, 0.0, 0.0, 0.5, 0.5, 0.5, 1.0, 0.5, 0.5, 0.5, 0.5, 1.0, 1.0, 1.0, 0.5, 0.5, 0.0, 0.5, 0.0, 1.0, 0.5, 1.0, 1.0, 0.0, 0.5, 0.0, 0.5, 0.5, 1.0, 0.5, 0.5, 0.0, 0.0, 0.0, 0.0, 0.5, 0.5, 0.5, 1.0, 0.5, 0.5, 0.5, 0.5, 1.0, 1.0, 1.0, 0.5, 0.5, 0.0, 0.5, 0.0, 1.0, 0.5, 1.0, 1.0, 0.0, 0.5, 0.0, 0.5, 0.5, 1.0, 0.5, 0.5, 0.0, 0.0, 0.0, 0.0, 0.5, 0.5, 0.5, 1.0, 0.5, 0.5, 0.5, 0.5, 1.0, 1.0, 1.0, 0.5, 0.5, 0.0, 0.5, 0.0, 1.0, 0.5, 1.0, 1.0, 0.0, 0.5, 0.0, 0.5, 0.5, 1.0, 0.5, 0.5, 0.0, 0.0, 0.0, 0.0, 0.5, 0.5, 0.5, 1.0, 0.5, 0.5, 0.5, 0.5, 1.0, 1.0, 1.0, 0.5, 0.5, 0.0, 0.5, 0.0, 1.0, 0.5, 1.0, 1.0, 0.0, 0.5, 0.0, 0.5, 0.5, 1.0, 0.5, 0.5, 0.0, 0.0, 0.0, 0.0, 0.5, 0.5, 0.5, 1.0, 0.5, 0.5, 0.5, 0.5, 1.0, 1.0, 1.0, 0.5, 0.5, 0.0, 0.5, 0.0, 1.0, 0.5, 1.0, 1.0, 0.0, 0.5, 0.0, 0.5, 0.5, 1.0, 0.5, 0.5, 0.0, 0.0, 0.0, 0.0, 0.5, 0.5, 0.5, 1.0, 0.5, 0.5, 0.5, 0.5, 1.0, 1.0, 1.0, 0.5, 0.5, 0.0, 0.5, 0.0, 1.0, 0.5, 1.0, 1.0, 0.0, 0.5, 0.0, 0.5, 0.5, 1.0, 0.5, 0.5, 0.0, 0.0, 0.0, 0.0, 0.5, 0.5, 0.5, 1.0, 0.5, 0.5, 0.5, 0.5, 1.0, 1.0, 1.0, 0.5, 0.5, 0.0, 0.5, 0.0, 1.0, 0.5, 1.0, 1.0, 0.0, 0.5, 0.0, 0.5, 0.5, 1.0, 0.5, 0.5, 0.0, 0.0, 0.0, 0.0, 0.5, 0.5, 0.5, 1.0, 0.5, 0.5, 0.5, 0.5, 1.0, 1.0, 1.0, 0.5, 0.5, 0.0, 0.5, 0.0, 1.0, 0.5, 1.0, 1.0, 0.0, 0.5, 0.0, 0.5, 0.5, 1.0, 0.5, 0.5, 0.0, 0.0, 0.0, 0.0, 0.5, 0.5, 0.5, 1.0, 0.5, 0.5, 0.5, 0.5, 1.0, 1.0, 1.0, 0.5, 0.5, 0.0, 0.5, 0.0, 1.0, 0.5, 1.0, 1.0, 0.0, 0.5, 0.0, 0.5, 0.5, 1.0, 0.5, 0.5, 0.0, 0.0, 0.0, 0.0, 0.5, 0.5, 0.5, 1.0, 0.5, 0.5, 0.5, 0.5, 1.0, 1.0, 1.0, 0.5, 0.5, 0.0, 0.5, 0.0, 1.0, 0.5, 1.0, 1.0, 0.0, 0.5, 0.0, 0.5, 0.5, 1.0, 0.5, 0.5, 0.0, 0.0, 0.0, 0.0, 0.5, 0.5, 0.5, 1.0, 0.5, 0.5, 0.5, 0.5, 1.0, 1.0, 1.0, 0.5, 0.5, 0.0, 0.5, 0.0, 1.0, 0.5, 1.0, 1.0, 0.0, 0.5, 0.0, 0.5, 0.5, 1.0, 0.5, 0.5, 0.0, 0.0, 0.0, 0.0, 0.5, 0.5, 0.5, 1.0, 0.5, 0.5, 0.5, 0.5, 1.0, 1.0, 1.0, 0.5, 0.5, 0.0, 0.5, 0.0, 1.0, 0.5, 1.0, 1.0, 0.0, 0.5, 0.0, 0.5, 0.5, 1.0, 0.5, 0.5, 0.0, 0.0, 0.0, 0.0, 0.5, 0.5, 0.5, 1.0, 0.5, 0.5, 0.5, 0.5, 1.0, 1.0, 1.0, 0.5, 0.5, 0.0, 0.5, 0.0, 1.0, 0.5, 1.0, 1.0, 0.0, 0.5, 0.0, 0.5, 0.5, 1.0, 0.5, 0.5, 0.0, 0.0, 0.0, 0.0, 0.5, 0.5, 0.5, 1.0, 0.5, 0.5, 0.5, 0.5, 1.0, 1.0, 1.0, 0.5, 0.5, 0.0, 0.5, 0.0, 1.0, 0.5, 1.0, 1.0, 0.0, 0.5, 0.0, 0.5, 0.5, 1.0, 0.5, 0.5, 0.0, 0.0, 0.0, 0.0, 0.5, 0.5, 0.5, 1.0, 0.5, 0.5, 0.5, 0.5, 1.0, 1.0, 1.0, 0.5, 0.5, 0.0, 0.5, 0.0, 1.0, 0.5, 1.0, 1.0, 0.0, 0.5, 0.0, 0.5, 0.5, 1.0, 0.5, 0.5, 0.0, 0.0, 0.0, 0.0, 0.5, 0.5, 0.5, 1.0, 0.5, 0.5, 0.5, 0.5, 1.0, 1.0, 1.0, 0.5, 0.5, 0.0, 0.5, 0.0, 1.0, 0.5, 1.0, 1.0, 0.0, 0.5, 0.0, 0.5, 0.5, 1.0, 0.5, 0.5, 0.0, 0.0, 0.0, 0.0, 0.5, 0.5, 0.5, 1.0, 0.5, 0.5, 0.5, 0.5, 1.0, 1.0, 1.0, 0.5, 0.5, 0.0, 0.5, 0.0, 1.0, 0.5, 1.0, 1.0, 0.0, 0.5, 0.0, 0.5, 0.5, 1.0, 0.5, 0.5, 0.0, 0.0, 0.0, 0.0, 0.5, 0.5, 0.5, 1.0, 0.5, 0.5, 0.5, 0.5, 1.0, 1.0, 1.0, 0.5, 0.5, 0.0, 0.5, 0.0, 1.0, 0.5, 1.0, 1.0, 0.0, 0.5, 0.0, 0.5, 0.5, 1.0, 0.5, 0.5, 0.0, 0.0, 0.0, 0.0, 0.5, 0.5, 0.5, 1.0, 0.5, 0.5, 0.5, 0.5, 1.0, 1.0, 1.0, 0.5, 0.5, 0.0, 0.5, 0.0, 1.0, 0.5, 1.0, 1.0, 0.0, 0.5, 0.0, 0.5, 0.5, 1.0, 0.5, 0.5, 0.0, 0.0, 0.0, 0.0, 0.5, 0.5, 0.5, 1.0, 0.5, 0.5, 0.5, 0.5, 1.0, 1.0, 1.0, 0.5, 0.5, 0.0, 0.5, 0.0, 1.0, 0.5, 1.0, 1.0, 0.0, 0.5, 0.0, 0.5, 0.5, 1.0, 0.5, 0.5, 0.0, 0.0, 0.0, 0.0, 0.5, 0.5, 0.5, 1.0, 0.5, 0.5, 0.5, 0.5, 1.0, 1.0, 1.0, 0.5, 0.5, 0.0, 0.5, 0.0, 1.0, 0.5, 1.0, 1.0, 0.0, 0.5, 0.0, 0.5, 0.5, 1.0, 0.5, 0.5, 0.0, 0.0, 0.0, 0.0, 0.5, 0.5, 0.5, 1.0, 0.5, 0.5, 0.5, 0.5, 1.0, 1.0, 1.0, 0.5, 0.5, 0.0, 0.5, 0.0, 1.0, 0.5, 1.0, 1.0, 0.0, 0.5, 0.0, 0.5, 0.5, 1.0, 0.5, 0.5, 0.0, 0.0, 0.0, 0.0, 0.5, 0.5, 0.5, 1.0, 0.5, 0.5, 0.5, 0.5, 1.0, 1.0, 1.0, 0.5, 0.5, 0.0, 0.5, 0.0, 1.0, 0.5, 1.0, 1.0, 0.0, 0.5, 0.0, 0.5, 0.5, 1.0, 0.5, 0.5, 0.0, 0.0, 0.0, 0.0, 0.5, 0.5, 0.5, 1.0, 0.5, 0.5, 0.5, 0.5, 1.0, 1.0, 1.0, 0.5, 0.5, 0.0, 0.5, 0.0, 1.0, 0.5, 1.0, 1.0, 0.0, 0.5, 0.0, 0.5, 0.5, 1.0, 0.5, 0.5, 0.0, 0.0, 0.0, 0.0, 0.5, 0.5, 0.5, 1.0, 0.5, 0.5, 0.5, 0.5, 1.0, 1.0, 1.0, 0.5, 0.5, 0.0, 0.5, 0.0, 1.0, 0.5, 1.0, 1.0, 0.0, 0.5, 0.0, 0.5, 0.5, 1.0, 0.5, 0.5, 0.0, 0.0, 0.0, 0.0, 0.5, 0.5, 0.5, 1.0, 0.5, 0.5, 0.5, 0.5, 1.0, 1.0, 1.0, 0.5, 0.5, 0.0, 0.5, 0.0, 1.0, 0.5, 1.0, 1.0, 0.0, 0.5, 0.0, 0.5, 0.5, 1.0, 0.5, 0.5, 0.0, 0.0, 0.0, 0.0, 0.5, 0.5, 0.5, 1.0, 0.5, 0.5, 0.5, 0.5, 1.0, 1.0, 1.0, 0.5, 0.5, 0.0, 0.5, 0.0, 1.0, 0.5, 1.0, 1.0, 0.0, 0.5, 0.0, 0.5, 0.5, 1.0, 0.5, 0.5, 0.0, 0.0, 0.0, 0.0, 0.5, 0.5, 0.5, 1.0, 0.5, 0.5, 0.5, 0.5, 1.0, 1.0, 1.0, 0.5, 0.5, 0.0, 0.5, 0.0, 1.0, 0.5, 1.0, 1.0, 0.0, 0.5, 0.0, 0.5, 0.5, 1.0, 0.5, 0.5, 0.0, 0.0, 0.0, 0.0, 0.5, 0.5, 0.5, 1.0, 0.5, 0.5, 0.5, 0.5, 1.0, 1.0, 1.0, 0.5, 0.5, 0.0, 0.5, 0.0, 1.0, 0.5, 1.0, 1.0, 0.0, 0.5, 0.0, 0.5, 0.5, 1.0, 0.5, 0.5, 0.0, 0.0, 0.0, 0.0, 0.5, 0.5, 0.5, 1.0, 0.5, 0.5, 0.5, 0.5, 1.0, 1.0, 1.0, 0.5, 0.5, 0.0, 0.5, 0.0, 1.0, 0.5, 1.0, 1.0, 0.0, 0.5, 0.0, 0.5, 0.5, 1.0, 0.5, 0.5, 0.0, 0.0, 0.0, 0.0, 0.5, 0.5, 0.5, 1.0, 0.5, 0.5, 0.5, 0.5, 1.0, 1.0, 1.0, 0.5, 0.5, 0.0, 0.5, 0.0, 1.0, 0.5, 1.0, 1.0, 0.0, 0.5, 0.0, 0.5, 0.5, 1.0, 0.5, 0.5, 0.0, 0.0, 0.0, 0.0, 0.5, 0.5, 0.5, 1.0, 0.5, 0.5, 0.5, 0.5, 1.0, 1.0, 1.0, 0.5, 0.5, 0.0, 0.5, 0.0, 1.0, 0.5, 1.0, 1.0, 0.0, 0.5, 0.0, 0.5, 0.5, 1.0, 0.5, 0.5, 0.0, 0.0, 0.0, 0.0, 0.5, 0.5, 0.5, 1.0, 0.5, 0.5, 0.5, 0.5, 1.0, 1.0, 1.0, 0.5, 0.5, 0.0, 0.5, 0.0, 1.0, 0.5, 1.0, 1.0, 0.0, 0.5, 0.0, 0.5, 0.5, 1.0, 0.5, 0.5, 0.0, 0.0, 0.0, 0.0, 0.5, 0.5, 0.5, 1.0, 0.5, 0.5, 0.5, 0.5, 1.0, 1.0, 1.0, 0.5, 0.5, 0.0, 0.5, 0.0, 1.0, 0.5, 1.0, 1.0, 0.0, 0.5, 0.0, 0.5, 0.5, 1.0, 0.5, 0.5, 0.0, 0.0, 0.0, 0.0, 0.5, 0.5, 0.5, 1.0, 0.5, 0.5, 0.5, 0.5, 1.0, 1.0, 1.0, 0.5, 0.5, 0.0, 0.5, 0.0, 1.0, 0.5, 1.0, 1.0, 0.0, 0.5, 0.0, 0.5, 0.5, 1.0, 0.5, 0.5, 0.0, 0.0, 0.0, 0.0, 0.5, 0.5, 0.5, 1.0, 0.5, 0.5, 0.5, 0.5, 1.0, 1.0, 1.0, 0.5, 0.5, 0.0, 0.5, 0.0, 1.0, 0.5, 1.0, 1.0, 0.0, 0.5, 0.0, 0.5, 0.5, 1.0, 0.5, 0.5, 0.0, 0.0, 0.0, 0.0, 0.5, 0.5, 0.5, 1.0, 0.5, 0.5, 0.5, 0.5, 1.0, 1.0, 1.0, 0.5, 0.5, 0.0, 0.5, 0.0, 1.0, 0.5, 1.0, 1.0, 0.0, 0.5, 0.0, 0.5, 0.5, 1.0, 0.5, 0.5, 0.0, 0.0, 0.0, 0.0, 0.5, 0.5, 0.5, 1.0, 0.5, 0.5, 0.5, 0.5, 1.0, 1.0, 1.0, 0.5, 0.5, 0.0, 0.5, 0.0, 1.0, 0.5, 1.0, 1.0, 0.0, 0.5, 0.0, 0.5, 0.5, 1.0, 0.5, 0.5, 0.0, 0.0, 0.0, 0.0, 0.5, 0.5, 0.5, 1.0, 0.5, 0.5, 0.5, 0.5, 1.0, 1.0, 1.0, 0.5, 0.5, 0.0, 0.5, 0.0, 1.0, 0.5, 1.0, 1.0, 0.0, 0.5, 0.0, 0.5, 0.5, 1.0, 0.5, 0.5, 0.0, 0.0, 0.0, 0.0, 0.5, 0.5, 0.5, 1.0, 0.5, 0.5, 0.5, 0.5, 1.0, 1.0, 1.0, 0.5, 0.5, 0.0, 0.5, 0.0, 1.0, 0.5, 1.0, 1.0, 0.0, 0.5, 0.0, 0.5, 0.5, 1.0, 0.5, 0.5, 0.0, 0.0, 0.0, 0.0, 0.5, 0.5, 0.5, 1.0, 0.5, 0.5, 0.5, 0.5, 1.0, 1.0, 1.0, 0.5, 0.5, 0.0, 0.5, 0.0, 1.0, 0.5, 1.0, 1.0, 0.0, 0.5, 0.0, 0.5, 0.5, 1.0, 0.5, 0.5, 0.0, 0.0, 0.0, 0.0, 0.5, 0.5, 0.5, 1.0, 0.5, 0.5, 0.5, 0.5, 1.0, 1.0, 1.0, 0.5, 0.5, 0.0, 0.5, 0.0, 1.0, 0.5, 1.0, 1.0, 0.0, 0.5, 0.0, 0.5, 0.5, 1.0, 0.5, 0.5, 0.0, 0.0, 0.0, 0.0, 0.5, 0.5, 0.5, 1.0, 0.5, 0.5, 0.5, 0.5, 1.0, 1.0, 1.0, 0.5, 0.5, 0.0, 0.5, 0.0, 1.0, 0.5, 1.0, 1.0, 0.0, 0.5, 0.0, 0.5, 0.5, 1.0, 0.5, 0.5, 0.0, 0.0, 0.0, 0.0, 0.5, 0.5, 0.5, 1.0, 0.5, 0.5, 0.5, 0.5, 1.0, 1.0, 1.0, 0.5, 0.5, 0.0, 0.5, 0.0, 1.0, 0.5, 1.0, 1.0, 0.0, 0.5, 0.0, 0.5, 0.5, 1.0, 0.5, 0.5, 0.0, 0.0, 0.0, 0.0, 0.5, 0.5, 0.5, 1.0, 0.5, 0.5, 0.5, 0.5, 1.0, 1.0, 1.0, 0.5, 0.5, 0.0, 0.5, 0.0, 1.0, 0.5, 1.0, 1.0, 0.0, 0.5, 0.0, 0.5, 0.5, 1.0, 0.5, 0.5, 0.0, 0.0, 0.0, 0.0, 0.5, 0.5, 0.5, 1.0, 0.5, 0.5, 0.5, 0.5, 1.0, 1.0, 1.0, 0.5, 0.5, 0.0, 0.5, 0.0, 1.0, 0.5, 1.0, 1.0, 0.0, 0.5, 0.0, 0.5, 0.5, 1.0, 0.5, 0.5, 0.0, 0.0, 0.0, 0.0, 0.5, 0.5, 0.5, 1.0, 0.5, 0.5, 0.5, 0.5, 1.0, 1.0, 1.0, 0.5, 0.5, 0.0, 0.5, 0.0, 1.0, 0.5, 1.0, 1.0, 0.0, 0.5, 0.0, 0.5, 0.5, 1.0, 0.5, 0.5, 0.0, 0.0, 0.0, 0.0, 0.5, 0.5, 0.5, 1.0, 0.5, 0.5, 0.5, 0.5, 1.0, 1.0, 1.0, 0.5, 0.5, 0.0, 0.5, 0.0, 1.0, 0.5, 1.0, 1.0, 0.0, 0.5, 0.0, 0.5, 0.5, 1.0, 0.5, 0.5, 0.0, 0.0, 0.0, 0.0, 0.5, 0.5, 0.5, 1.0, 0.5, 0.5, 0.5, 0.5, 1.0, 1.0, 1.0, 0.5, 0.5, 0.0, 0.5, 0.0, 1.0, 0.5, 1.0, 1.0, 0.0, 0.5, 0.0, 0.5, 0.5, 1.0, 0.5, 0.5, 0.0, 0.0, 0.0, 0.0, 0.5, 0.5, 0.5, 1.0, 0.5, 0.5, 0.5, 0.5, 1.0, 1.0, 1.0, 0.5, 0.5, 0.0, 0.5, 0.0, 1.0, 0.5, 1.0, 1.0, 0.0, 0.5, 0.0, 0.5, 0.5, 1.0, 0.5, 0.5, 0.0, 0.0, 0.0, 0.0, 0.5, 0.5, 0.5, 1.0, 0.5, 0.5, 0.5, 0.5, 1.0, 1.0, 1.0, 0.5, 0.5, 0.0, 0.5, 0.0, 1.0, 0.5, 1.0, 1.0, 0.0, 0.5, 0.0, 0.5, 0.5, 1.0, 0.5, 0.5, 0.0, 0.0, 0.0, 0.0, 0.5, 0.5, 0.5, 1.0, 0.5, 0.5, 0.5, 0.5, 1.0, 1.0, 1.0, 0.5, 0.5, 0.0, 0.5, 0.0, 1.0, 0.5, 1.0, 1.0, 0.0, 0.5, 0.0, 0.5, 0.5, 1.0, 0.5, 0.5, 0.0, 0.0, 0.0, 0.0, 0.5, 0.5, 0.5, 1.0, 0.5, 0.5, 0.5, 0.5, 1.0, 1.0, 1.0, 0.5, 0.5, 0.0, 0.5, 0.0, 1.0, 0.5, 1.0, 1.0, 0.0, 0.5, 0.0, 0.5, 0.5, 1.0, 0.5, 0.5, 0.0, 0.0, 0.0, 0.0, 0.5, 0.5, 0.5, 1.0, 0.5, 0.5, 0.5, 0.5, 1.0, 1.0, 1.0, 0.5, 0.5, 0.0, 0.5, 0.0, 1.0, 0.5, 1.0, 1.0, 0.0, 0.5, 0.0, 0.5, 0.5, 1.0, 0.5, 0.5, 0.0, 0.0, 0.0, 0.0, 0.5, 0.5, 0.5, 1.0, 0.5, 0.5, 0.5, 0.5, 1.0, 1.0, 1.0, 0.5, 0.5, 0.0, 0.5, 0.0, 1.0, 0.5, 1.0, 1.0, 0.0, 0.5, 0.0, 0.5, 0.5, 1.0, 0.5, 0.5, 0.0, 0.0, 0.0, 0.0, 0.5, 0.5, 0.5, 1.0, 0.5, 0.5, 0.5, 0.5, 1.0, 1.0, 1.0, 0.5, 0.5, 0.0, 0.5, 0.0, 1.0, 0.5, 1.0, 1.0, 0.0, 0.5, 0.0, 0.5, 0.5, 1.0, 0.5, 0.5, 0.0, 0.0, 0.0, 0.0, 0.5, 0.5, 0.5, 1.0, 0.5, 0.5, 0.5, 0.5, 1.0, 1.0, 1.0, 0.5, 0.5, 0.0, 0.5, 0.0, 1.0, 0.5, 1.0, 1.0, 0.0, 0.5, 0.0, 0.5, 0.5, 1.0, 0.5, 0.5, 0.0, 0.0, 0.0, 0.0, 0.5, 0.5, 0.5, 1.0, 0.5, 0.5, 0.5, 0.5, 1.0, 1.0, 1.0, 0.5, 0.5, 0.0, 0.5, 0.0, 1.0, 0.5, 1.0, 1.0, 0.0, 0.5, 0.0, 0.5, 0.5, 1.0, 0.5, 0.5, 0.0, 0.0, 0.0, 0.0, 0.5, 0.5, 0.5, 1.0, 0.5, 0.5, 0.5, 0.5, 1.0, 1.0, 1.0, 0.5, 0.5, 0.0, 0.5, 0.0, 1.0, 0.5, 1.0, 1.0, 0.0, 0.5, 0.0, 0.5, 0.5, 1.0, 0.5, 0.5, 0.0, 0.0, 0.0, 0.0, 0.5, 0.5, 0.5, 1.0, 0.5, 0.5, 0.5, 0.5, 1.0, 1.0, 1.0, 0.5, 0.5, 0.0, 0.5, 0.0, 1.0, 0.5, 1.0, 1.0, 0.0, 0.5, 0.0, 0.5, 0.5, 1.0, 0.5, 0.5, 0.0, 0.0, 0.0, 0.0, 0.5, 0.5, 0.5, 1.0, 0.5, 0.5, 0.5, 0.5, 1.0, 1.0, 1.0, 0.5, 0.5, 0.0, 0.5, 0.0, 1.0, 0.5, 1.0, 1.0, 0.0, 0.5, 0.0, 0.5, 0.5, 1.0, 0.5, 0.5, 0.0, 0.0, 0.0, 0.0, 0.5, 0.5, 0.5, 1.0, 0.5, 0.5, 0.5, 0.5, 1.0, 1.0, 1.0, 0.5, 0.5, 0.0, 0.5, 0.0, 1.0, 0.5, 1.0, 1.0, 0.0, 0.5, 0.0, 0.5, 0.5, 1.0, 0.5, 0.5, 0.0, 0.0, 0.0, 0.0, 0.5, 0.5, 0.5, 1.0, 0.5, 0.5, 0.5, 0.5, 1.0, 1.0, 1.0, 0.5, 0.5, 0.0, 0.5, 0.0, 1.0, 0.5, 1.0, 1.0, 0.0, 0.5, 0.0, 0.5, 0.5, 1.0, 0.5, 0.5, 0.0, 0.0, 0.0, 0.0, 0.5, 0.5, 0.5, 1.0, 0.5, 0.5, 0.5, 0.5, 1.0, 1.0, 1.0, 0.5, 0.5, 0.0, 0.5, 0.0, 1.0, 0.5, 1.0, 1.0, 0.0, 0.5, 0.0, 0.5, 0.5, 1.0, 0.5, 0.5, 0.0, 0.0, 0.0, 0.0, 0.5, 0.5, 0.5, 1.0, 0.5, 0.5, 0.5, 0.5, 1.0, 1.0, 1.0, 0.5, 0.5, 0.0, 0.5, 0.0, 1.0, 0.5, 1.0, 1.0, 0.0, 0.5, 0.0, 0.5, 0.5, 1.0, 0.5, 0.5, 0.0, 0.0, 0.0, 0.0, 0.5, 0.5, 0.5, 1.0, 0.5, 0.5, 0.5, 0.5, 1.0, 1.0, 1.0, 0.5, 0.5, 0.0, 0.5, 0.0, 1.0, 0.5, 1.0, 1.0, 0.0, 0.5, 0.0, 0.5, 0.5, 1.0, 0.5, 0.5, 0.0, 0.0, 0.0, 0.0, 0.5, 0.5, 0.5, 1.0, 0.5, 0.5, 0.5, 0.5, 1.0, 1.0, 1.0, 0.5, 0.5, 0.0, 0.5, 0.0, 1.0, 0.5, 1.0, 1.0, 0.0, 0.5, 0.0, 0.5, 0.5, 1.0, 0.5, 0.5, 0.0, 0.0, 0.0, 0.0, 0.5, 0.5, 0.5, 1.0, 0.5, 0.5, 0.5, 0.5, 1.0, 1.0, 1.0, 0.5, 0.5, 0.0, 0.5, 0.0, 1.0, 0.5, 1.0, 1.0, 0.0, 0.5, 0.0, 0.5, 0.5, 1.0, 0.5, 0.5, 0.0, 0.0, 0.0, 0.0, 0.5, 0.5, 0.5, 1.0, 0.5, 0.5, 0.5, 0.5, 1.0, 1.0, 1.0, 0.5, 0.5, 0.0, 0.5, 0.0, 1.0, 0.5, 1.0, 1.0, 0.0, 0.5, 0.0, 0.5, 0.5, 1.0, 0.5, 0.5, 0.0, 0.0, 0.0, 0.0, 0.5, 0.5, 0.5, 1.0, 0.5, 0.5, 0.5, 0.5, 1.0, 1.0, 1.0, 0.5, 0.5, 0.0, 0.5, 0.0, 1.0, 0.5, 1.0, 1.0, 0.0, 0.5, 0.0, 0.5, 0.5, 1.0, 0.5, 0.5, 0.0, 0.0, 0.0, 0.0, 0.5, 0.5, 0.5, 1.0, 0.5, 0.5, 0.5, 0.5, 1.0, 1.0, 1.0, 0.5, 0.5, 0.0, 0.5, 0.0, 1.0, 0.5, 1.0, 1.0, 0.0, 0.5, 0.0, 0.5, 0.5, 1.0, 0.5, 0.5, 0.0, 0.0, 0.0, 0.0, 0.5, 0.5, 0.5, 1.0, 0.5, 0.5, 0.5, 0.5, 1.0, 1.0, 1.0, 0.5, 0.5, 0.0, 0.5, 0.0, 1.0, 0.5, 1.0, 1.0, 0.0, 0.5, 0.0, 0.5, 0.5, 1.0, 0.5, 0.5, 0.0, 0.0, 0.0, 0.0, 0.5, 0.5, 0.5, 1.0, 0.5, 0.5, 0.5, 0.5, 1.0, 1.0, 1.0, 0.5, 0.5, 0.0, 0.5, 0.0, 1.0, 0.5, 1.0, 0.7825, 3.665, 0.7732, 2.428, 0.8742, 2.428, 0.7825, 3.665, 0.8742, 2.428, 0.9161, 2.428, 0.7825, 3.665, 0.9161, 2.428, 0.8742, 2.428, 0.7825, 3.665, 0.8742, 2.428, 0.7732, 2.428, 0.7825, 3.665, 0.7732, 2.428, 0.6722, 2.428, 0.7825, 3.665, 0.6722, 2.428, 0.6303, 2.428, 0.7825, 3.665, 0.6303, 2.428, 0.6722, 2.428, 0.7732, 2.428, 0.7825, 3.665, 0.6722, 2.428])
_ca = me_fir.color_attributes.new('Col', 'BYTE_COLOR', 'CORNER')
_ca.data.foreach_set('color', [0.0, 0.0, 0.0, 1.0, 0.0, 0.0, 0.0, 1.0, 0.0, 0.0, 0.0, 1.0, 0.0, 0.0, 0.0, 1.0, 0.0, 0.0, 0.0, 1.0, 0.0, 0.0, 0.0, 1.0, 0.0, 0.0, 0.0, 1.0, 0.0, 0.0, 0.0, 1.0, 0.0, 0.0, 0.0, 1.0, 0.0, 0.0, 0.0, 1.0, 0.0, 0.0, 0.0, 1.0, 0.0, 0.0, 0.0, 1.0, 0.0, 0.0, 0.0, 1.0, 0.0, 0.0, 0.0, 1.0, 0.0, 0.0, 0.0, 1.0, 0.0, 0.0, 0.0, 1.0, 0.0, 0.0, 0.0, 1.0, 0.0, 0.0, 0.0, 1.0, 0.0, 0.0, 0.0, 1.0, 0.0, 0.0, 0.0, 1.0, 0.0, 0.0, 0.0, 1.0, 0.0, 0.0, 0.0, 1.0, 0.0, 0.0, 0.0, 1.0, 0.0, 0.0, 0.0, 1.0, 0.0, 0.0, 0.0, 1.0, 0.0, 0.0, 0.0, 1.0, 0.0, 0.0, 0.0, 1.0, 0.0, 0.0, 0.0, 1.0, 0.0, 0.0, 0.0, 1.0, 0.0, 0.0, 0.0, 1.0, 0.0, 0.0, 0.0, 1.0, 0.0, 0.0, 0.0, 1.0, 0.0, 0.0, 0.0, 1.0, 0.0, 0.0, 0.0, 1.0, 0.0, 0.0, 0.0, 1.0, 0.0, 0.0, 0.0, 1.0, 0.0, 0.0, 0.0, 1.0, 0.0, 0.0, 0.0, 1.0, 0.0, 0.0, 0.0, 1.0, 0.0, 0.0, 0.0, 1.0, 0.0, 0.0, 0.0, 1.0, 0.0, 0.0, 0.0, 1.0, 0.0, 0.0, 0.0, 1.0, 0.0, 0.0, 0.0, 1.0, 0.0, 0.0, 0.0, 1.0, 0.0, 0.0, 0.0, 1.0, 0.0, 0.0, 0.0, 1.0, 0.0, 0.0, 0.0, 1.0, 0.0, 0.0, 0.0, 1.0, 0.0, 0.0, 0.0, 1.0, 0.0, 0.0, 0.0, 1.0, 0.0, 0.0, 0.0, 1.0, 0.0, 0.0, 0.0, 1.0, 0.0, 0.0, 0.0, 1.0, 0.0, 0.0, 0.0, 1.0, 0.0, 0.0, 0.0, 1.0, 0.0, 0.0, 0.0, 1.0, 0.0, 0.0, 0.0, 1.0, 0.0, 0.0, 0.0, 1.0, 0.0, 0.0, 0.0, 1.0, 0.0, 0.0, 0.0, 1.0, 0.0, 0.0, 0.0, 1.0, 0.0, 0.0, 0.0, 1.0, 0.0, 0.0, 0.0, 1.0, 0.0, 0.0, 0.0, 1.0, 0.0, 0.0, 0.0, 1.0, 0.0, 0.0, 0.0, 1.0, 0.0, 0.0, 0.0, 1.0, 0.0, 0.0, 0.0, 1.0, 0.0, 0.0, 0.0, 1.0, 0.0, 0.0, 0.0, 1.0, 0.0, 0.0, 0.0, 1.0, 0.0, 0.0, 0.0, 1.0, 0.0, 0.0, 0.0, 1.0, 0.0, 0.0, 0.0, 1.0, 0.0, 0.0, 0.0, 1.0, 0.0, 0.0, 0.0, 1.0, 0.0, 0.0, 0.0, 1.0, 0.0, 0.0, 0.0, 1.0, 0.0, 0.0, 0.0, 1.0, 0.0, 0.0, 0.0, 1.0, 0.0, 0.0, 0.0, 1.0, 0.0, 0.0, 0.0, 1.0, 0.0, 0.0, 0.0, 1.0, 0.0, 0.0, 0.0, 1.0, 0.0, 0.0, 0.0, 1.0, 0.0, 0.0, 0.0, 1.0, 0.0, 0.0, 0.0, 1.0, 0.0, 0.0, 0.0, 1.0, 0.0, 0.0, 0.0, 1.0, 0.0, 0.0, 0.0, 1.0, 0.0, 0.0, 0.0, 1.0, 0.0, 0.0, 0.0, 1.0, 0.0, 0.0, 0.0, 1.0, 0.0, 0.0, 0.0, 1.0, 0.0, 0.0, 0.0, 1.0, 1.0, 1.0, 1.0, 1.0, 0.0, 0.0, 1.0, 1.0, 0.006995, 0.004391, 1.0, 1.0, 1.0, 0.6584, 1.0, 1.0, 0.0009106, 0.02624, 1.0, 1.0, 1.0, 1.0, 1.0, 1.0, 1.0, 1.0, 1.0, 1.0, 1.0, 1.0, 1.0, 1.0, 1.0, 1.0, 1.0, 1.0, 1.0, 1.0, 1.0, 1.0, 1.0, 1.0, 1.0, 1.0, 1.0, 0.2582, 1.0, 1.0, 1.0, 1.0, 1.0, 1.0, 1.0, 1.0, 1.0, 1.0, 1.0, 0.1144, 1.0, 1.0, 1.0, 1.0, 1.0, 1.0, 1.0, 1.0, 1.0, 1.0, 0.0, 0.002428, 1.0, 1.0, 0.8228, 0.009134, 1.0, 1.0, 1.0, 1.0, 1.0, 1.0, 0.0, 0.0, 1.0, 1.0, 1.0, 0.1878, 1.0, 1.0, 1.0, 0.8228, 1.0, 1.0, 0.0, 0.0, 1.0, 1.0, 1.0, 1.0, 1.0, 1.0, 1.0, 1.0, 1.0, 1.0, 1.0, 1.0, 1.0, 1.0, 1.0, 0.3564, 1.0, 1.0, 1.0, 0.5089, 1.0, 1.0, 1.0, 1.0, 1.0, 1.0, 1.0, 0.7305, 1.0, 1.0, 1.0, 0.9473, 1.0, 1.0, 1.0, 1.0, 1.0, 1.0, 0.0, 0.1356, 1.0, 1.0, 1.0, 0.1812, 1.0, 1.0, 1.0, 1.0, 1.0, 1.0, 0.003035, 0.003347, 1.0, 1.0, 1.0, 1.0, 1.0, 1.0, 1.0, 1.0, 1.0, 1.0, 1.0, 0.2195, 1.0, 1.0, 1.0, 1.0, 1.0, 1.0, 1.0, 0.1981, 1.0, 1.0, 1.0, 0.6172, 1.0, 1.0, 1.0, 0.1981, 1.0, 1.0, 1.0, 0.227, 1.0, 1.0, 1.0, 1.0, 1.0, 1.0, 1.0, 0.02029, 1.0, 1.0, 1.0, 0.4564, 1.0, 1.0, 0.5972, 0.1779, 1.0, 1.0, 0.0, 0.0, 1.0, 1.0, 0.001518, 0.0, 1.0, 1.0, 1.0, 0.1356, 1.0, 1.0, 0.0, 0.1195, 1.0, 1.0, 1.0, 0.4793, 1.0, 1.0, 1.0, 1.0, 1.0, 1.0, 0.2918, 1.0, 1.0, 1.0, 1.0, 0.6724, 1.0, 1.0, 1.0, 0.8308, 1.0, 1.0, 1.0, 1.0, 1.0, 1.0, 1.0, 1.0, 1.0, 1.0, 1.0, 1.0, 1.0, 1.0, 1.0, 1.0, 1.0, 1.0, 1.0, 0.2122, 1.0, 1.0, 1.0, 1.0, 1.0, 1.0, 1.0, 1.0, 1.0, 1.0, 0.0, 0.0, 1.0, 1.0, 0.0, 0.006512, 1.0, 1.0, 1.0, 0.5271, 1.0, 1.0, 0.0, 0.0, 1.0, 1.0, 1.0, 0.7231, 1.0, 1.0, 1.0, 0.3663, 1.0, 1.0, 0.0, 0.01444, 1.0, 1.0, 1.0, 1.0, 1.0, 1.0, 1.0, 0.5906, 1.0, 1.0, 1.0, 0.6445, 1.0, 1.0, 1.0, 1.0, 1.0, 1.0, 1.0, 0.2747, 1.0, 1.0, 1.0, 1.0, 1.0, 1.0, 1.0, 1.0, 1.0, 1.0, 1.0, 0.4678, 1.0, 1.0, 1.0, 0.3916, 1.0, 1.0, 0.0, 0.1384, 1.0, 1.0, 1.0, 0.1912, 1.0, 1.0, 1.0, 1.0, 1.0, 1.0, 0.0, 0.0003035, 1.0, 1.0, 1.0, 0.3005, 1.0, 1.0, 1.0, 0.02122, 1.0, 1.0, 0.1529, 0.0003035, 1.0, 1.0, 1.0, 1.0, 1.0, 1.0, 1.0, 1.0, 1.0, 1.0, 1.0, 0.2542, 1.0, 1.0, 1.0, 1.0, 1.0, 1.0, 1.0, 0.1301, 1.0, 1.0, 1.0, 0.7454, 1.0, 1.0, 1.0, 1.0, 1.0, 1.0, 1.0, 0.147, 1.0, 1.0, 1.0, 1.0, 1.0, 1.0, 0.009721, 0.0, 1.0, 1.0, 1.0, 0.001214, 1.0, 1.0, 1.0, 1.0, 1.0, 1.0, 0.0, 0.1946, 1.0, 1.0, 0.0185, 0.3419, 1.0, 1.0, 1.0, 1.0, 1.0, 1.0, 1.0, 0.04817, 1.0, 1.0, 1.0, 1.0, 1.0, 1.0, 1.0, 0.2346, 1.0, 1.0, 1.0, 0.4233, 1.0, 1.0, 1.0, 0.855, 1.0, 1.0, 1.0, 0.05448, 1.0, 1.0, 1.0, 1.0, 1.0, 1.0, 1.0, 0.9387, 1.0, 1.0, 1.0, 0.02732, 1.0, 1.0, 0.8796, 1.0, 1.0, 1.0, 0.0, 0.0009106, 1.0, 1.0, 1.0, 0.002125, 1.0, 1.0, 1.0, 0.0185, 1.0, 1.0, 0.0, 0.0, 1.0, 1.0, 1.0, 0.1845, 1.0, 1.0, 1.0, 0.5972, 1.0, 1.0, 0.0, 0.1046, 1.0, 1.0, 1.0, 1.0, 1.0, 1.0, 1.0, 0.7454, 1.0, 1.0, 1.0, 0.2346, 1.0, 1.0, 1.0, 1.0, 1.0, 1.0, 1.0, 1.0, 1.0, 1.0, 1.0, 1.0, 1.0, 1.0, 1.0, 1.0, 1.0, 1.0, 1.0, 0.2346, 1.0, 1.0, 0.0, 1.0, 1.0, 1.0, 0.0, 0.1714, 1.0, 1.0, 0.03955, 0.117, 1.0, 1.0, 1.0, 0.004025, 1.0, 1.0, 0.1248, 0.0, 1.0, 1.0, 1.0, 0.3763, 1.0, 1.0, 1.0, 0.7454, 1.0, 1.0, 0.5647, 0.03689, 1.0, 1.0, 1.0, 1.0, 1.0, 1.0, 1.0, 1.0, 1.0, 1.0, 1.0, 0.402, 1.0, 1.0, 1.0, 1.0, 1.0, 1.0, 1.0, 1.0, 1.0, 1.0, 1.0, 1.0, 1.0, 1.0, 1.0, 1.0, 1.0, 1.0, 1.0, 0.8632, 1.0, 1.0, 1.0, 1.0, 1.0, 1.0, 0.0, 0.05286, 1.0, 1.0, 1.0, 0.0319, 1.0, 1.0, 1.0, 0.3613, 1.0, 1.0, 0.0, 0.0, 1.0, 1.0, 1.0, 0.4969, 1.0, 1.0, 1.0, 1.0, 1.0, 1.0, 1.0, 0.001214, 1.0, 1.0, 1.0, 0.3564, 1.0, 1.0, 1.0, 0.2346, 1.0, 1.0, 1.0, 1.0, 1.0, 1.0, 1.0, 0.05127, 1.0, 1.0, 1.0, 0.2423, 1.0, 1.0, 1.0, 1.0, 1.0, 1.0, 1.0, 0.3968, 1.0, 1.0, 1.0, 0.1946, 1.0, 1.0, 0.2086, 0.0, 0.2961, 1.0, 0.0, 0.0, 1.0, 1.0, 0.2122, 0.0, 1.0, 1.0, 1.0, 0.0, 1.0, 1.0, 0.0, 0.07619, 1.0, 1.0, 1.0, 0.1779, 1.0, 1.0, 1.0, 1.0, 1.0, 1.0, 0.006049, 0.227, 1.0, 1.0, 1.0, 1.0, 1.0, 1.0, 1.0, 1.0, 1.0, 1.0, 1.0, 1.0, 1.0, 1.0, 1.0, 0.09306, 1.0, 1.0, 1.0, 1.0, 1.0, 1.0, 1.0, 1.0, 1.0, 1.0, 1.0, 0.227, 1.0, 1.0, 1.0, 1.0, 1.0, 1.0, 0.9047, 0.5711, 1.0, 1.0, 0.0, 0.02624, 1.0, 1.0, 0.5972, 0.01938, 1.0, 1.0, 1.0, 0.8632, 1.0, 1.0, 0.0, 0.0, 1.0, 1.0, 0.3372, 0.159, 1.0, 1.0, 1.0, 0.2582, 1.0, 1.0, 0.0, 0.0, 1.0, 1.0, 1.0, 1.0, 1.0, 1.0, 1.0, 0.04667, 1.0, 1.0, 1.0, 0.02624, 1.0, 1.0, 1.0, 1.0, 1.0, 1.0, 1.0, 0.001214, 1.0, 1.0, 1.0, 1.0, 1.0, 1.0, 1.0, 0.855, 1.0, 1.0, 1.0, 0.006049, 1.0, 1.0, 0.009134, 0.06663, 1.0, 1.0, 0.0006071, 0.6038, 1.0, 1.0, 1.0, 0.6376, 1.0, 1.0, 1.0, 1.0, 1.0, 1.0, 0.006512, 0.0, 1.0, 1.0, 1.0, 0.1812, 1.0, 1.0, 1.0, 0.552, 1.0, 1.0, 0.0009106, 0.004025, 1.0, 1.0, 1.0, 1.0, 1.0, 1.0, 1.0, 0.9647, 1.0, 1.0, 1.0, 0.1248, 1.0, 1.0, 1.0, 0.7157, 1.0, 1.0, 1.0, 1.0, 1.0, 1.0, 1.0, 1.0, 1.0, 1.0, 1.0, 1.0, 1.0, 1.0, 1.0, 0.6584, 1.0, 1.0, 1.0, 1.0, 1.0, 1.0, 0.0, 0.04092, 1.0, 1.0, 0.8469, 0.1981, 1.0, 1.0, 1.0, 1.0, 1.0, 1.0, 0.006995, 0.0382, 1.0, 1.0, 0.0, 0.3916, 1.0, 1.0, 1.0, 1.0, 1.0, 1.0, 1.0, 0.1651, 1.0, 1.0, 1.0, 1.0, 1.0, 1.0, 1.0, 0.3968, 1.0, 1.0, 1.0, 1.0, 1.0, 1.0, 1.0, 1.0, 1.0, 1.0, 1.0, 0.1981, 1.0, 1.0, 1.0, 1.0, 1.0, 1.0, 1.0, 0.3813, 1.0, 1.0, 1.0, 0.1946, 1.0, 1.0, 1.0, 0.001518, 1.0, 1.0, 0.001518, 0.0, 1.0, 1.0, 0.162, 0.0, 1.0, 1.0, 1.0, 0.006512, 1.0, 1.0, 0.0, 0.009721, 1.0, 1.0, 1.0, 0.05951, 1.0, 1.0, 1.0, 1.0, 1.0, 1.0, 0.0, 0.3968, 1.0, 1.0, 1.0, 1.0, 1.0, 1.0, 1.0, 1.0, 1.0, 1.0, 1.0, 0.4179, 1.0, 1.0, 1.0, 1.0, 1.0, 1.0, 1.0, 1.0, 1.0, 1.0, 1.0, 1.0, 1.0, 1.0, 1.0, 0.1529, 1.0, 1.0, 1.0, 0.2016, 1.0, 1.0, 1.0, 0.04519, 1.0, 1.0, 0.0, 0.4179, 1.0, 1.0, 0.001821, 0.01229, 1.0, 1.0, 1.0, 0.4179, 1.0, 1.0, 0.0, 0.0, 1.0, 1.0, 0.0, 0.04817, 1.0, 1.0, 1.0, 0.1912, 0.9473, 1.0, 0.0, 0.0, 1.0, 1.0, 1.0, 1.0, 1.0, 1.0, 1.0, 0.9823, 1.0, 1.0, 1.0, 0.2664, 1.0, 1.0, 1.0, 1.0, 1.0, 1.0, 1.0, 0.3663, 1.0, 1.0, 1.0, 1.0, 1.0, 1.0, 1.0, 0.04374, 1.0, 1.0, 1.0, 0.2384, 1.0, 1.0, 1.0, 0.6514, 1.0, 1.0, 0.0, 0.001821, 1.0, 1.0, 0.4342, 0.004777, 1.0, 1.0, 1.0, 0.02122, 1.0, 1.0, 0.0, 0.1248, 1.0, 1.0, 0.0, 0.09084, 1.0, 1.0, 0.002125, 0.117, 1.0, 1.0, 0.0, 0.1529, 1.0, 1.0, 1.0, 0.2086, 1.0, 1.0, 1.0, 1.0, 1.0, 1.0, 1.0, 0.2195, 1.0, 1.0, 1.0, 1.0, 1.0, 1.0, 1.0, 1.0, 1.0, 1.0, 1.0, 1.0, 1.0, 1.0, 1.0, 0.7913, 1.0, 1.0, 1.0, 0.1779, 1.0, 1.0, 0.3916, 0.7157, 1.0, 1.0, 0.1119, 0.04092, 1.0, 1.0, 1.0, 0.01096, 1.0, 1.0, 1.0, 0.3372, 1.0, 1.0, 0.624, 0.0009106, 1.0, 1.0, 1.0, 0.1779, 1.0, 1.0, 0.227, 0.4621, 1.0, 1.0, 1.0, 0.1812, 1.0, 1.0, 1.0, 1.0, 1.0, 1.0, 1.0, 1.0, 1.0, 1.0, 1.0, 1.0, 1.0, 1.0, 1.0, 0.2122, 1.0, 1.0, 1.0, 0.3515, 1.0, 1.0, 1.0, 1.0, 1.0, 1.0, 1.0, 0.08866, 1.0, 1.0, 1.0, 1.0, 1.0, 1.0, 0.03434, 0.0, 1.0, 1.0, 0.06301, 0.0, 1.0, 1.0, 0.0, 0.0, 1.0, 1.0, 0.3613, 0.0, 1.0, 1.0, 0.05127, 0.03689, 1.0, 1.0, 1.0, 0.8388, 1.0, 1.0, 0.7011, 0.5906, 1.0, 1.0, 0.04374, 0.002125, 1.0, 1.0, 1.0, 0.1529, 1.0, 1.0, 1.0, 0.2789, 1.0, 1.0, 1.0, 0.855, 1.0, 1.0, 1.0, 0.1779, 1.0, 1.0, 1.0, 0.855, 1.0, 1.0, 1.0, 1.0, 1.0, 1.0, 1.0, 1.0, 1.0, 1.0, 1.0, 0.8879, 1.0, 1.0, 0.0, 0.03955, 1.0, 1.0, 0.4678, 0.0, 1.0, 1.0, 0.02416, 0.0, 1.0, 1.0, 1.0, 0.08438, 1.0, 1.0, 0.3813, 0.0, 1.0, 1.0, 1.0, 0.0, 1.0, 1.0, 1.0, 0.001821, 1.0, 1.0, 0.0006071, 0.02315, 1.0, 1.0, 1.0, 0.6584, 1.0, 1.0, 1.0, 1.0, 1.0, 1.0, 1.0, 0.5089, 1.0, 1.0, 1.0, 0.2705, 1.0, 1.0, 0.4233, 1.0, 1.0, 1.0, 1.0, 1.0, 1.0, 1.0, 1.0, 0.807, 1.0, 1.0, 1.0, 1.0, 1.0, 1.0, 0.0648, 0.06301, 1.0, 1.0, 0.9387, 0.0382, 1.0, 1.0, 1.0, 0.03434, 1.0, 1.0, 1.0, 0.0, 1.0, 1.0, 0.0, 0.2159, 1.0, 1.0, 1.0, 0.1981, 1.0, 1.0, 1.0, 0.3712, 1.0, 1.0, 0.0, 0.04817, 1.0, 1.0, 1.0, 0.6939, 1.0, 1.0, 1.0, 1.0, 1.0, 1.0, 1.0, 1.0, 1.0, 1.0, 1.0, 0.5711, 1.0, 1.0, 1.0, 0.5776, 1.0, 1.0, 1.0, 0.3712, 1.0, 1.0, 1.0, 0.3613, 1.0, 1.0, 1.0, 0.03071, 1.0, 1.0, 0.6724, 0.0, 1.0, 1.0, 0.0, 0.1981, 1.0, 1.0, 0.0, 0.08022, 1.0, 1.0, 1.0, 0.0, 1.0, 1.0, 0.402, 0.1119, 1.0, 1.0, 1.0, 0.2195, 1.0, 1.0, 1.0, 0.3564, 1.0, 1.0, 0.0003035, 0.5906, 1.0, 1.0, 1.0, 1.0, 1.0, 1.0, 1.0, 1.0, 1.0, 1.0, 1.0, 0.5395, 1.0, 1.0, 1.0, 1.0, 1.0, 1.0, 1.0, 1.0, 1.0, 1.0, 1.0, 1.0, 1.0, 1.0, 1.0, 0.08866, 1.0, 1.0, 1.0, 0.9216, 1.0, 1.0, 1.0, 0.03071, 1.0, 1.0, 0.0, 0.05951, 1.0, 1.0, 0.0003035, 0.01681, 1.0, 1.0, 1.0, 0.04374, 1.0, 1.0, 0.7991, 0.305, 1.0, 1.0, 1.0, 0.0, 1.0, 1.0, 1.0, 0.0, 1.0, 1.0, 0.0137, 1.0, 1.0, 1.0, 1.0, 1.0, 1.0, 1.0, 1.0, 1.0, 1.0, 1.0, 1.0, 1.0, 1.0, 1.0, 1.0, 1.0, 1.0, 1.0, 1.0, 1.0, 1.0, 1.0, 1.0, 1.0, 1.0, 1.0, 1.0, 0.3712, 1.0, 1.0, 1.0, 1.0, 1.0, 1.0, 1.0, 0.3763, 1.0, 1.0, 1.0, 0.016, 1.0, 1.0, 1.0, 0.08228, 1.0, 1.0, 1.0, 0.1981, 1.0, 1.0, 0.0, 0.04971, 1.0, 1.0, 1.0, 0.1845, 1.0, 1.0, 1.0, 0.01229, 1.0, 1.0, 0.0, 0.1651, 1.0, 1.0, 1.0, 0.8228, 1.0, 1.0, 1.0, 1.0, 1.0, 1.0, 1.0, 1.0, 1.0, 1.0, 1.0, 0.2831, 1.0, 1.0, 0.8796, 1.0, 1.0, 1.0, 1.0, 0.2016, 1.0, 1.0, 1.0, 0.2874, 1.0, 1.0, 1.0, 0.9047, 1.0, 1.0, 0.8963, 0.0003035, 1.0, 1.0, 1.0, 0.1845, 1.0, 1.0, 0.6514, 0.15, 1.0, 1.0, 1.0, 0.0, 1.0, 1.0, 1.0, 0.3613, 1.0, 1.0, 1.0, 0.6939, 1.0, 1.0, 1.0, 0.2122, 1.0, 1.0, 0.117, 1.0, 1.0, 1.0, 1.0, 0.1746, 1.0, 1.0, 1.0, 1.0, 1.0, 1.0, 1.0, 1.0, 1.0, 1.0, 1.0, 0.4851, 1.0, 1.0, 1.0, 1.0, 1.0, 1.0, 1.0, 0.3813, 1.0, 1.0, 1.0, 0.1714, 1.0, 1.0, 1.0, 1.0, 1.0, 1.0, 1.0, 0.1248, 1.0, 1.0, 0.0, 0.1413, 1.0, 1.0, 0.0, 0.02843, 1.0, 1.0, 1.0, 0.1746, 1.0, 1.0, 0.02315, 1.0, 1.0, 1.0, 1.0, 0.3185, 1.0, 1.0, 1.0, 1.0, 1.0, 1.0, 0.3712, 1.0, 1.0, 1.0, 1.0, 1.0, 1.0, 1.0, 0.1812, 1.0, 1.0, 1.0, 1.0, 1.0, 1.0, 1.0, 1.0, 0.7835, 1.0, 1.0, 1.0, 1.0, 1.0, 1.0, 1.0, 1.0, 1.0, 1.0, 1.0, 0.8469, 1.0, 1.0, 1.0, 1.0, 1.0, 1.0, 0.1022, 0.1779, 1.0, 1.0, 0.0, 0.05448, 1.0, 1.0, 0.0, 0.04231, 1.0, 1.0, 1.0, 0.2016, 1.0, 1.0, 0.0, 0.1144, 1.0, 1.0, 0.5149, 0.0009106, 1.0, 1.0, 1.0, 0.001518, 1.0, 1.0, 0.0, 0.3763, 1.0, 1.0, 1.0, 0.2874, 1.0, 1.0, 1.0, 0.3663, 1.0, 1.0, 1.0, 0.5647, 1.0, 1.0, 1.0, 0.2307, 1.0, 1.0, 1.0, 0.9047, 1.0, 1.0, 1.0, 0.1329, 1.0, 1.0, 1.0, 1.0, 1.0, 1.0, 1.0, 0.5457, 1.0, 1.0, 1.0, 0.2831, 1.0, 1.0, 0.2159, 1.0, 1.0, 1.0, 0.4564, 1.0, 1.0, 1.0, 1.0, 0.07819, 1.0, 1.0, 0.0, 0.0382, 1.0, 1.0, 1.0, 0.5972, 1.0, 1.0, 1.0, 0.15, 1.0, 1.0, 0.0, 0.04971, 1.0, 1.0, 1.0, 0.1384, 1.0, 1.0, 1.0, 1.0, 1.0, 1.0, 1.0, 1.0, 1.0, 1.0, 1.0, 0.2918, 1.0, 1.0, 1.0, 0.4452, 1.0, 1.0, 1.0, 0.147, 1.0, 1.0, 1.0, 0.117, 1.0, 1.0, 1.0, 0.1119, 1.0, 1.0, 0.0006071, 0.02519, 1.0, 1.0, 0.0, 0.04667, 1.0, 1.0, 0.0, 0.005605, 1.0, 1.0, 0.0, 0.0, 1.0, 1.0, 0.01764, 1.0, 1.0, 1.0, 1.0, 0.1529, 1.0, 1.0, 1.0, 0.1878, 1.0, 1.0, 1.0, 0.624, 1.0, 1.0, 1.0, 0.8469, 1.0, 1.0, 0.0009106, 0.5029, 1.0, 1.0, 0.06125, 0.1119, 1.0, 1.0, 1.0, 0.07619, 1.0, 1.0, 1.0, 1.0, 1.0, 1.0, 1.0, 0.1878, 1.0, 1.0, 1.0, 1.0, 1.0, 1.0, 1.0, 1.0, 1.0, 1.0, 1.0, 0.06663, 1.0, 1.0, 0.0, 0.0, 1.0, 1.0, 0.0, 0.005182, 1.0, 1.0, 1.0, 0.1441, 1.0, 1.0, 0.001821, 0.005605, 1.0, 1.0, 1.0, 0.2789, 1.0, 1.0, 1.0, 0.6514, 1.0, 1.0, 0.0, 0.02956, 1.0, 1.0, 1.0, 0.1441, 1.0, 1.0, 0.0, 0.6724, 1.0, 1.0, 1.0, 1.0, 1.0, 1.0, 1.0, 0.2232, 1.0, 1.0, 1.0, 0.7011, 1.0, 1.0, 1.0, 1.0, 1.0, 1.0, 1.0, 0.2961, 1.0, 1.0, 1.0, 1.0, 1.0, 1.0, 1.0, 0.03955, 1.0, 1.0, 0.0319, 0.3813, 1.0, 1.0, 0.001214, 0.6172, 1.0, 1.0, 1.0, 0.004391, 1.0, 1.0, 0.0, 0.04092, 1.0, 1.0, 1.0, 0.6514, 1.0, 1.0, 1.0, 0.1746, 1.0, 1.0, 0.0, 0.1329, 1.0, 1.0, 1.0, 0.07819, 1.0, 1.0, 1.0, 0.3515, 1.0, 1.0, 1.0, 0.8963, 1.0, 1.0, 1.0, 0.3185, 1.0, 1.0, 1.0, 1.0, 1.0, 1.0, 1.0, 1.0, 1.0, 1.0, 1.0, 1.0, 1.0, 1.0, 1.0, 1.0, 1.0, 1.0, 1.0, 0.4678, 1.0, 1.0, 0.0, 0.04092, 1.0, 1.0, 0.0, 0.1195, 1.0, 1.0, 1.0, 0.3564, 1.0, 1.0, 0.0006071, 0.0, 1.0, 1.0, 1.0, 0.08022, 1.0, 1.0, 1.0, 0.1946, 1.0, 1.0, 0.03071, 0.008023, 1.0, 1.0, 1.0, 0.7758, 1.0, 1.0, 1.0, 1.0, 1.0, 1.0, 1.0, 1.0, 1.0, 1.0, 1.0, 0.8148, 1.0, 1.0, 0.227, 1.0, 1.0, 1.0, 1.0, 1.0, 1.0, 1.0, 1.0, 0.3663, 1.0, 1.0, 1.0, 1.0, 1.0, 1.0, 1.0, 0.3663, 1.0, 1.0, 0.0, 0.0319, 1.0, 1.0, 0.0, 0.05448, 1.0, 1.0, 1.0, 0.9047, 1.0, 1.0, 0.03689, 0.3564, 1.0, 1.0, 1.0, 0.4508, 1.0, 1.0, 1.0, 1.0, 1.0, 1.0, 0.005182, 0.06848, 1.0, 1.0, 1.0, 0.9047, 1.0, 1.0, 0.01096, 0.1329, 1.0, 1.0, 1.0, 0.1845, 1.0, 1.0, 1.0, 0.3515, 1.0, 1.0, 1.0, 0.5149, 1.0, 1.0, 1.0, 1.0, 1.0, 1.0, 1.0, 0.7835, 1.0, 1.0, 1.0, 0.5583, 1.0, 1.0, 1.0, 0.147, 1.0, 1.0, 0.0, 0.004025, 1.0, 1.0, 0.02519, 0.04667, 1.0, 1.0, 1.0, 0.04667, 1.0, 1.0, 0.0, 0.0006071, 1.0, 1.0, 1.0, 1.0, 1.0, 1.0, 1.0, 0.7835, 1.0, 1.0, 0.0, 0.0003035, 1.0, 1.0, 1.0, 1.0, 1.0, 1.0, 0.117, 0.2874, 1.0, 1.0, 1.0, 0.4233, 1.0, 1.0, 1.0, 1.0, 1.0, 1.0, 0.01444, 0.1529, 1.0, 1.0, 1.0, 1.0, 1.0, 1.0, 1.0, 0.2423, 1.0, 1.0, 1.0, 0.4793, 1.0, 1.0, 1.0, 0.6584, 1.0, 1.0, 0.0003035, 0.2159, 1.0, 1.0, 0.008023, 0.624, 1.0, 1.0, 1.0, 0.7011, 1.0, 1.0, 0.0, 0.002732, 1.0, 1.0, 1.0, 0.06125, 1.0, 1.0, 1.0, 0.02122, 1.0, 1.0, 0.08866, 0.0382, 1.0, 1.0, 1.0, 0.956, 1.0, 1.0, 0.1221, 1.0, 1.0, 1.0, 1.0, 1.0, 1.0, 1.0, 1.0, 0.107, 1.0, 1.0, 0.8714, 0.7758, 1.0, 1.0, 1.0, 1.0, 1.0, 1.0, 1.0, 1.0, 1.0, 1.0, 1.0, 1.0, 1.0, 1.0, 1.0, 0.9823, 1.0, 1.0, 0.0, 0.0865, 1.0, 1.0, 0.0, 0.3515, 1.0, 1.0, 1.0, 0.4452, 1.0, 1.0, 0.0, 0.01444, 1.0, 1.0, 1.0, 0.1845, 1.0, 1.0, 1.0, 0.107, 1.0, 1.0, 0.0, 0.0, 1.0, 1.0, 1.0, 0.6376, 1.0, 1.0, 1.0, 1.0, 1.0, 1.0, 1.0, 1.0, 1.0, 1.0, 1.0, 0.5906, 1.0, 1.0, 1.0, 1.0, 1.0, 1.0, 1.0, 1.0, 1.0, 1.0, 1.0, 0.4508, 1.0, 1.0, 1.0, 1.0, 1.0, 1.0, 1.0, 0.03955, 1.0, 1.0, 0.0, 0.003035, 1.0, 1.0, 0.0, 0.01298, 1.0, 1.0, 1.0, 0.05127, 1.0, 1.0, 0.0, 0.0, 1.0, 1.0, 0.0, 1.0, 1.0, 1.0, 0.0, 0.1046, 1.0, 1.0, 0.0, 0.0, 1.0, 1.0, 1.0, 0.05127, 1.0, 1.0, 0.0, 0.04092, 1.0, 1.0, 0.0185, 0.04971, 1.0, 1.0, 1.0, 0.0331, 1.0, 1.0, 0.02315, 0.04092, 1.0, 1.0, 1.0, 1.0, 1.0, 1.0, 1.0, 0.305, 1.0, 1.0, 0.04667, 0.07227, 1.0, 1.0, 1.0, 1.0, 1.0, 1.0, 0.0, 0.002125, 1.0, 1.0, 0.0, 0.002125, 1.0, 1.0, 1.0, 0.7605, 1.0, 1.0, 0.0, 0.0006071, 1.0, 1.0, 1.0, 0.2086, 1.0, 1.0, 1.0, 1.0, 1.0, 1.0, 0.0, 0.05448, 1.0, 1.0, 1.0, 1.0, 1.0, 1.0, 0.08228, 0.1912, 1.0, 1.0, 1.0, 1.0, 1.0, 1.0, 1.0, 1.0, 1.0, 1.0, 0.2789, 0.1095, 1.0, 1.0, 1.0, 1.0, 1.0, 1.0, 1.0, 0.03071, 1.0, 1.0, 1.0, 0.1301, 1.0, 1.0, 0.008568, 0.0, 1.0, 1.0, 0.0, 0.0, 1.0, 1.0, 0.0, 0.0, 1.0, 1.0, 0.0, 0.0, 1.0, 1.0, 0.0, 0.0009106, 1.0, 1.0, 1.0, 1.0, 1.0, 1.0, 1.0, 1.0, 1.0, 1.0, 0.0, 0.0009106, 1.0, 1.0, 1.0, 1.0, 1.0, 1.0, 0.1221, 1.0, 1.0, 1.0, 1.0, 1.0, 1.0, 1.0, 1.0, 1.0, 1.0, 1.0, 0.3613, 0.02624, 1.0, 1.0, 1.0, 1.0, 1.0, 1.0, 1.0, 0.3864, 1.0, 1.0, 1.0, 0.04971, 1.0, 1.0, 1.0, 1.0, 1.0, 1.0, 0.0, 0.0, 1.0, 1.0, 0.0, 0.004391, 1.0, 1.0, 1.0, 0.305, 1.0, 1.0, 0.0, 0.07227, 1.0, 1.0, 1.0, 1.0, 1.0, 1.0, 1.0, 0.7157, 1.0, 1.0, 0.008023, 0.09306, 1.0, 1.0, 1.0, 1.0, 1.0, 1.0, 0.0, 0.6939, 1.0, 1.0, 0.0, 0.6172, 1.0, 1.0, 1.0, 0.305, 1.0, 1.0, 1.0, 0.2789, 1.0, 1.0, 1.0, 0.7157, 1.0, 1.0, 1.0, 0.3813, 1.0, 1.0, 1.0, 0.0382, 1.0, 1.0, 1.0, 1.0, 1.0, 1.0, 0.0, 0.0006071, 1.0, 1.0, 0.0, 0.0003035, 1.0, 1.0, 1.0, 1.0, 1.0, 1.0, 0.0, 0.1046, 1.0, 1.0, 1.0, 1.0, 1.0, 1.0, 1.0, 0.4735, 1.0, 1.0, 0.0006071, 0.1301, 1.0, 1.0, 1.0, 1.0, 1.0, 1.0, 0.0003035, 0.4233, 1.0, 1.0, 1.0, 0.3467, 1.0, 1.0, 1.0, 1.0, 1.0, 1.0, 0.001214, 0.4233, 1.0, 1.0, 1.0, 0.4735, 1.0, 1.0, 1.0, 0.8879, 1.0, 1.0, 1.0, 0.3467, 1.0, 1.0, 1.0, 1.0, 1.0, 1.0, 0.0, 0.09084, 1.0, 1.0, 0.0, 0.02956, 1.0, 1.0, 1.0, 1.0, 1.0, 1.0, 0.0, 0.0, 1.0, 1.0, 1.0, 1.0, 1.0, 1.0, 1.0, 0.8796, 1.0, 1.0, 0.0, 0.002428, 1.0, 1.0, 1.0, 1.0, 1.0, 1.0, 0.002732, 0.15, 1.0, 1.0, 0.162, 1.0, 1.0, 1.0, 1.0, 1.0, 1.0, 1.0, 0.0, 0.01521, 1.0, 1.0, 1.0, 0.8796, 1.0, 1.0, 1.0, 0.552, 1.0, 1.0, 0.02843, 0.02732, 1.0, 1.0, 1.0, 0.3613, 1.0, 1.0, 0.0, 0.9647, 1.0, 1.0, 0.0003035, 1.0, 1.0, 1.0, 1.0, 1.0, 1.0, 1.0, 0.0, 0.0, 1.0, 1.0, 1.0, 1.0, 1.0, 1.0, 1.0, 1.0, 1.0, 1.0, 0.0003035, 0.0, 1.0, 1.0, 1.0, 1.0, 1.0, 1.0, 0.002428, 0.6105, 1.0, 1.0, 0.6172, 0.4125, 1.0, 1.0, 1.0, 1.0, 1.0, 1.0, 0.04817, 0.0006071, 1.0, 1.0, 1.0, 1.0, 1.0, 1.0, 1.0, 1.0, 1.0, 1.0, 0.6724, 0.0331, 1.0, 1.0, 1.0, 0.1195, 1.0, 1.0, 0.0, 0.0, 1.0, 1.0, 0.0, 0.0, 1.0, 1.0, 1.0, 0.4621, 1.0, 1.0, 0.0, 0.1651, 1.0, 1.0, 1.0, 1.0, 1.0, 1.0, 1.0, 0.6867, 1.0, 1.0, 0.001214, 0.01161, 1.0, 1.0, 1.0, 0.4621, 1.0, 1.0, 0.0, 1.0, 1.0, 1.0, 0.3613, 0.8796, 1.0, 1.0, 1.0, 0.4621, 1.0, 1.0, 0.001518, 1.0, 1.0, 1.0, 1.0, 0.6867, 1.0, 1.0, 1.0, 0.5711, 1.0, 1.0, 0.01681, 0.8796, 1.0, 1.0, 1.0, 1.0, 1.0, 1.0, 0.0, 0.0, 1.0, 1.0, 0.0, 0.0003035, 1.0, 1.0, 1.0, 1.0, 1.0, 1.0, 0.0, 0.9047, 1.0, 1.0, 1.0, 0.09084, 1.0, 1.0, 1.0, 0.3095, 1.0, 1.0, 0.0, 0.2918, 1.0, 1.0, 1.0, 1.0, 1.0, 1.0, 0.003347, 0.2831, 1.0, 1.0, 0.2423, 1.0, 1.0, 1.0, 1.0, 1.0, 1.0, 1.0, 0.009134, 0.3185, 1.0, 1.0, 1.0, 0.3095, 1.0, 1.0, 1.0, 0.7991, 1.0, 1.0, 0.4564, 0.2705, 1.0, 1.0, 1.0, 0.8148, 1.0, 1.0, 0.0, 0.07421, 1.0, 1.0, 0.0, 0.0331, 1.0, 1.0, 1.0, 0.2874, 1.0, 1.0, 0.0, 0.009721, 1.0, 1.0, 1.0, 0.6172, 1.0, 1.0, 1.0, 0.1981, 1.0, 1.0, 0.0, 0.009721, 1.0, 1.0, 1.0, 0.2874, 1.0, 1.0, 0.0382, 0.7991, 1.0, 1.0, 1.0, 0.4233, 1.0, 1.0, 1.0, 1.0, 1.0, 1.0, 0.0006071, 0.08022, 1.0, 1.0, 1.0, 1.0, 1.0, 1.0, 1.0, 1.0, 1.0, 1.0, 0.04817, 0.521, 1.0, 1.0, 1.0, 0.6867, 1.0, 1.0, 0.0, 0.5089, 0.9647, 1.0, 0.0, 0.6584, 1.0, 1.0, 1.0, 0.04519, 1.0, 1.0, 0.0, 0.0, 1.0, 1.0, 1.0, 1.0, 1.0, 1.0, 1.0, 1.0, 1.0, 1.0, 0.0, 0.0, 1.0, 1.0, 1.0, 0.2384, 1.0, 1.0, 0.0, 1.0, 1.0, 1.0, 0.0006071, 1.0, 1.0, 1.0, 1.0, 0.7157, 1.0, 1.0, 0.003347, 0.0, 1.0, 1.0, 1.0, 1.0, 1.0, 1.0, 1.0, 1.0, 1.0, 1.0, 0.1413, 0.0, 1.0, 1.0, 1.0, 1.0, 1.0, 1.0, 0.0, 0.0009106, 1.0, 1.0, 0.0, 0.0003035, 1.0, 1.0, 1.0, 1.0, 1.0, 1.0, 0.0, 0.305, 1.0, 1.0, 1.0, 1.0, 1.0, 1.0, 1.0, 0.2918, 1.0, 1.0, 0.0, 0.2346, 1.0, 1.0, 1.0, 0.08438, 1.0, 1.0, 0.0, 0.3095, 1.0, 1.0, 0.02519, 0.314, 1.0, 1.0, 1.0, 0.1981, 1.0, 1.0, 0.0, 0.4851, 1.0, 1.0, 1.0, 0.2918, 1.0, 1.0, 1.0, 1.0, 1.0, 1.0, 0.0006071, 0.521, 1.0, 1.0, 1.0, 0.3185, 1.0, 1.0, 0.0, 0.03955, 1.0, 1.0, 0.0, 0.01229, 1.0, 1.0, 1.0, 1.0, 1.0, 1.0, 0.0, 0.8148, 1.0, 1.0, 1.0, 1.0, 1.0, 1.0, 1.0, 0.6795, 1.0, 1.0, 0.0, 0.314, 1.0, 1.0, 1.0, 1.0, 1.0, 1.0, 0.01298, 0.7231, 1.0, 1.0, 0.2346, 0.9216, 1.0, 1.0, 1.0, 1.0, 1.0, 1.0, 0.0009106, 0.2122, 1.0, 1.0, 1.0, 0.6795, 1.0, 1.0, 1.0, 0.2384, 1.0, 1.0, 0.03071, 0.04519, 1.0, 1.0, 1.0, 0.5149, 1.0, 1.0, 0.0, 0.5089, 1.0, 1.0, 0.0003035, 0.3372, 1.0, 1.0, 1.0, 0.4621, 1.0, 1.0, 0.0, 0.0, 1.0, 1.0, 1.0, 1.0, 1.0, 1.0, 1.0, 1.0, 1.0, 1.0, 0.0, 0.0, 1.0, 1.0, 1.0, 0.4621, 1.0, 1.0, 0.0006071, 1.0, 1.0, 1.0, 0.3231, 1.0, 1.0, 1.0, 1.0, 0.5149, 1.0, 1.0, 0.0, 0.0, 1.0, 1.0, 1.0, 1.0, 1.0, 1.0, 1.0, 1.0, 1.0, 1.0, 0.2086, 0.0, 1.0, 1.0, 1.0, 1.0, 1.0, 1.0, 0.0, 0.0, 1.0, 1.0, 0.0, 0.0, 1.0, 1.0, 1.0, 1.0, 1.0, 1.0, 0.0, 0.3864, 1.0, 1.0, 1.0, 0.07421, 1.0, 1.0, 1.0, 0.1683, 1.0, 1.0, 0.0, 0.4793, 1.0, 1.0, 1.0, 1.0, 1.0, 1.0, 0.0, 0.02416, 1.0, 1.0, 0.0006071, 0.08866, 1.0, 1.0, 1.0, 0.5395, 1.0, 1.0, 0.0, 0.8796, 1.0, 1.0, 1.0, 0.5711, 1.0, 1.0, 1.0, 0.07819, 1.0, 1.0, 0.0, 0.8228, 1.0, 1.0, 1.0, 1.0, 1.0, 1.0, 0.0, 0.05286, 1.0, 1.0, 0.0, 0.04667, 1.0, 1.0, 1.0, 0.305, 1.0, 1.0, 0.0, 0.4851, 1.0, 1.0, 1.0, 0.4621, 1.0, 1.0, 1.0, 0.1356, 1.0, 1.0, 0.0, 0.3095, 1.0, 1.0, 1.0, 0.305, 1.0, 1.0, 0.0003035, 0.4851, 1.0, 1.0, 0.01229, 0.3968, 1.0, 1.0, 1.0, 0.4735, 1.0, 1.0, 0.0, 0.4342, 1.0, 1.0, 1.0, 1.0, 1.0, 1.0, 1.0, 0.2961, 1.0, 1.0, 0.005182, 0.2623, 1.0, 1.0, 1.0, 0.1195, 1.0, 1.0, 0.0, 0.2159, 1.0, 1.0, 0.0, 0.1683, 1.0, 1.0, 1.0, 0.02416, 1.0, 1.0, 0.0, 0.02416, 1.0, 1.0, 1.0, 0.6038, 1.0, 1.0, 1.0, 0.5906, 1.0, 1.0, 0.0, 0.0356, 1.0, 1.0, 1.0, 0.04519, 1.0, 1.0, 0.0, 1.0, 1.0, 1.0, 0.6724, 0.1221, 1.0, 1.0, 1.0, 0.02122, 1.0, 1.0, 0.0, 0.402, 1.0, 1.0, 1.0, 0.5906, 1.0, 1.0, 1.0, 1.0, 1.0, 1.0, 0.6724, 0.009134, 1.0, 1.0, 1.0, 1.0, 1.0, 1.0, 0.0, 0.01938, 1.0, 1.0, 0.0, 0.06663, 1.0, 1.0, 1.0, 1.0, 1.0, 1.0, 0.0, 1.0, 1.0, 1.0, 1.0, 0.1878, 1.0, 1.0, 1.0, 0.7305, 1.0, 1.0, 0.0, 1.0, 1.0, 1.0, 1.0, 1.0, 1.0, 1.0, 0.0003035, 0.7157, 1.0, 1.0, 1.0, 1.0, 1.0, 1.0, 1.0, 0.2789, 1.0, 1.0, 0.0, 1.0, 1.0, 1.0, 1.0, 0.7305, 1.0, 1.0, 1.0, 0.4508, 1.0, 1.0, 0.0006071, 1.0, 1.0, 1.0, 1.0, 1.0, 1.0, 1.0, 0.0, 0.05127, 1.0, 1.0, 0.0, 0.07421, 1.0, 1.0, 1.0, 0.4678, 1.0, 1.0, 0.0, 0.2086, 1.0, 1.0, 1.0, 0.1683, 1.0, 1.0, 1.0, 0.1046, 1.0, 1.0, 0.0, 0.1046, 1.0, 1.0, 1.0, 0.4678, 1.0, 1.0, 0.01229, 1.0, 1.0, 1.0, 1.0, 0.8388, 1.0, 1.0, 1.0, 0.2086, 1.0, 1.0, 0.0, 0.1529, 1.0, 1.0, 1.0, 1.0, 1.0, 1.0, 1.0, 0.7231, 1.0, 1.0, 0.0, 0.4397, 1.0, 1.0, 1.0, 0.5395, 1.0, 1.0, 0.0, 1.0, 1.0, 1.0, 0.0, 0.9047, 1.0, 1.0, 1.0, 0.1559, 1.0, 1.0, 0.0, 0.0, 1.0, 1.0, 1.0, 0.6654, 1.0, 1.0, 1.0, 0.2623, 1.0, 1.0, 0.0, 0.0, 1.0, 1.0, 1.0, 0.1559, 1.0, 1.0, 0.0, 0.7157, 1.0, 1.0, 0.0, 0.5776, 1.0, 1.0, 1.0, 0.3278, 1.0, 1.0, 0.0, 0.402, 1.0, 1.0, 1.0, 0.4851, 1.0, 1.0, 1.0, 0.2462, 1.0, 1.0, 0.004777, 0.491, 1.0, 1.0, 1.0, 0.2159, 1.0, 1.0, 0.0, 0.07619, 1.0, 1.0, 0.0, 0.05951, 1.0, 1.0, 1.0, 0.1529, 1.0, 1.0, 0.0, 0.009721, 1.0, 1.0, 1.0, 1.0, 1.0, 1.0, 1.0, 1.0, 1.0, 1.0, 0.0, 0.001518, 1.0, 1.0, 1.0, 0.1529, 1.0, 1.0, 0.0, 0.1195, 1.0, 1.0, 0.0003035, 0.05127, 1.0, 1.0, 1.0, 0.09531, 1.0, 1.0, 0.0, 0.7991, 1.0, 1.0, 1.0, 1.0, 1.0, 1.0, 1.0, 0.8308, 1.0, 1.0, 0.1095, 0.3712, 1.0, 1.0, 1.0, 0.227, 1.0, 1.0, 0.0, 0.7454, 1.0, 1.0, 0.0, 0.9047, 1.0, 1.0, 1.0, 0.3372, 1.0, 1.0, 0.0, 0.03955, 1.0, 1.0, 1.0, 0.2623, 1.0, 1.0, 1.0, 0.1845, 1.0, 1.0, 0.0, 0.0865, 1.0, 1.0, 1.0, 0.3372, 1.0, 1.0, 0.0, 0.3467, 1.0, 1.0, 0.004391, 0.4508, 1.0, 1.0, 1.0, 0.7913, 1.0, 1.0, 0.0, 0.117, 1.0, 1.0, 1.0, 0.4072, 1.0, 1.0, 1.0, 0.2232, 1.0, 1.0, 0.0, 0.1046, 1.0, 1.0, 1.0, 0.2195, 1.0, 1.0, 0.0, 0.5647, 1.0, 1.0, 0.0, 0.491, 1.0, 1.0, 1.0, 0.09531, 1.0, 1.0, 0.0, 0.001214, 1.0, 1.0, 1.0, 0.7231, 1.0, 1.0, 1.0, 0.6172, 1.0, 1.0, 0.0, 0.0, 1.0, 1.0, 1.0, 0.09531, 1.0, 1.0, 0.0, 0.2462, 1.0, 1.0, 0.0, 0.3325, 1.0, 1.0, 1.0, 0.5776, 1.0, 1.0, 0.001518, 1.0, 1.0, 1.0, 1.0, 0.6795, 1.0, 1.0, 1.0, 0.2582, 1.0, 1.0, 0.1878, 1.0, 1.0, 1.0, 1.0, 0.1384, 1.0, 1.0, 0.0, 0.01764, 1.0, 1.0, 0.0, 0.02217, 1.0, 1.0, 1.0, 0.227, 1.0, 1.0, 0.0, 0.107, 1.0, 1.0, 1.0, 1.0, 1.0, 1.0, 1.0, 0.2122, 1.0, 1.0, 0.0, 0.0137, 1.0, 1.0, 1.0, 0.3005, 1.0, 1.0, 0.0, 0.1559, 1.0, 1.0, 0.0, 0.01229, 1.0, 1.0, 1.0, 0.2582, 1.0, 1.0, 0.0, 0.8963, 1.0, 1.0, 1.0, 0.8796, 1.0, 1.0, 1.0, 0.2582, 1.0, 1.0, 0.0, 0.6939, 1.0, 1.0, 1.0, 0.08022, 1.0, 1.0, 0.0, 0.9734, 1.0, 1.0, 0.0, 1.0, 1.0, 1.0, 1.0, 0.2747, 1.0, 1.0, 0.0, 0.005182, 1.0, 1.0, 1.0, 0.5776, 1.0, 1.0, 1.0, 0.8963, 1.0, 1.0, 0.0, 0.02217, 1.0, 1.0, 1.0, 0.7379, 1.0, 1.0, 0.0, 1.0, 1.0, 1.0, 0.1651, 1.0, 1.0, 1.0, 1.0, 0.8469, 1.0, 1.0, 0.0003035, 1.0, 1.0, 1.0, 1.0, 1.0, 1.0, 1.0, 1.0, 1.0, 1.0, 1.0, 1.0, 0.4125, 1.0, 1.0, 1.0, 0.5711, 1.0, 1.0, 0.0, 0.03434, 1.0, 1.0, 0.0, 0.1248, 1.0, 1.0, 0.8796, 1.0, 1.0, 1.0, 0.0, 0.02416, 1.0, 1.0, 1.0, 1.0, 1.0, 1.0, 1.0, 0.5711, 1.0, 1.0, 0.0, 0.02624, 1.0, 1.0, 1.0, 1.0, 1.0, 1.0, 0.004391, 0.491, 1.0, 1.0, 0.5333, 0.3763, 1.0, 1.0, 1.0, 0.2918, 1.0, 1.0, 0.0003035, 1.0, 1.0, 1.0, 1.0, 0.956, 1.0, 1.0, 1.0, 0.162, 1.0, 1.0, 0.01764, 0.7758, 1.0, 1.0, 1.0, 0.4125, 1.0, 1.0, 0.0, 0.007499, 1.0, 1.0, 0.0, 0.004777, 1.0, 1.0, 1.0, 0.9647, 1.0, 1.0, 0.0, 0.2582, 1.0, 1.0, 1.0, 0.2122, 1.0, 1.0, 1.0, 0.9387, 1.0, 1.0, 0.0, 0.2346, 1.0, 1.0, 1.0, 0.9647, 1.0, 1.0, 0.0, 0.004777, 1.0, 1.0, 0.0, 0.001821, 1.0, 1.0, 1.0, 1.0, 1.0, 1.0, 0.0, 0.03071, 1.0, 1.0, 1.0, 0.9387, 1.0, 1.0, 1.0, 0.8879, 1.0, 1.0, 0.0, 0.008568, 1.0, 1.0, 1.0, 0.3763, 1.0, 1.0, 0.0, 0.9301, 1.0, 1.0, 0.0, 0.6308, 1.0, 1.0, 1.0, 0.521, 1.0, 1.0, 0.0, 0.9387, 1.0, 1.0, 1.0, 0.3278, 1.0, 1.0, 1.0, 0.6445, 1.0, 1.0, 0.0, 0.5972, 1.0, 1.0, 1.0, 0.6308, 1.0, 1.0, 0.0, 0.02416, 1.0, 1.0, 0.001821, 0.04667, 1.0, 1.0, 1.0, 0.3005, 1.0, 1.0, 0.0, 0.1119, 1.0, 1.0, 1.0, 1.0, 1.0, 1.0, 1.0, 1.0, 1.0, 1.0, 0.02519, 0.1046, 1.0, 1.0, 1.0, 0.8469, 1.0, 1.0, 0.0, 0.003035, 1.0, 1.0, 0.0, 0.02217, 1.0, 1.0, 1.0, 1.0, 1.0, 1.0, 0.0, 0.008568, 1.0, 1.0, 0.9823, 0.8879, 1.0, 1.0, 0.8632, 0.5711, 1.0, 1.0, 0.0, 0.008023, 1.0, 1.0, 1.0, 1.0, 1.0, 1.0, 0.0, 0.7157, 1.0, 1.0, 0.8308, 0.4342, 1.0, 1.0, 1.0, 0.3185, 1.0, 1.0, 0.0, 0.7305, 1.0, 1.0, 1.0, 0.8388, 1.0, 1.0, 1.0, 0.2582, 1.0, 1.0, 0.8308, 0.4342, 1.0, 1.0, 1.0, 1.0, 1.0, 1.0, 0.0, 0.002125, 1.0, 1.0, 0.0, 0.0006071, 1.0, 1.0, 1.0, 1.0, 1.0, 1.0, 0.0, 0.5711, 1.0, 1.0, 1.0, 0.04667, 1.0, 1.0, 1.0, 0.117, 1.0, 1.0, 0.0, 0.6514, 1.0, 1.0, 1.0, 1.0, 1.0, 1.0, 0.0, 0.0006071, 1.0, 1.0, 0.0, 0.0, 1.0, 1.0, 1.0, 0.5333, 1.0, 1.0, 0.0, 0.6514, 1.0, 1.0, 1.0, 0.117, 1.0, 1.0, 1.0, 0.2122, 1.0, 1.0, 0.0, 0.5271, 1.0, 1.0, 1.0, 0.4851, 1.0, 1.0, 0.0, 0.855, 1.0, 1.0, 0.0, 0.3564, 1.0, 1.0, 1.0, 0.5149, 1.0, 1.0, 0.0, 0.8632, 1.0, 1.0, 1.0, 0.305, 1.0, 1.0, 1.0, 0.3278, 1.0, 1.0, 0.0, 0.3467, 1.0, 1.0, 1.0, 0.5149, 1.0, 1.0, 0.0, 0.3813, 1.0, 1.0, 0.003347, 0.08228, 1.0, 1.0, 1.0, 0.1413, 1.0, 1.0, 0.0, 0.1329, 1.0, 1.0, 1.0, 0.3278, 1.0, 1.0, 1.0, 0.3813, 1.0, 1.0, 0.0, 0.04817, 1.0, 1.0, 1.0, 0.4564, 1.0, 1.0, 0.0, 0.3372, 1.0, 1.0, 0.0, 0.4452, 1.0, 1.0, 1.0, 1.0, 1.0, 1.0, 0.0, 0.0009106, 1.0, 1.0, 1.0, 0.004777, 1.0, 1.0, 1.0, 0.002125, 1.0, 1.0, 0.0, 0.0, 1.0, 1.0, 1.0, 1.0, 1.0, 1.0, 0.0, 0.4452, 1.0, 1.0, 0.0185, 0.3278, 1.0, 1.0, 1.0, 1.0, 1.0, 1.0, 0.0, 0.4452, 1.0, 1.0, 1.0, 0.3712, 1.0, 1.0, 1.0, 0.2232, 1.0, 1.0, 0.0185, 0.3278, 1.0, 1.0, 1.0, 1.0, 1.0, 1.0, 0.0, 0.0003035, 1.0, 1.0, 0.0, 0.0, 1.0, 1.0, 1.0, 1.0, 1.0, 1.0, 0.0, 0.2086, 1.0, 1.0, 1.0, 0.0382, 1.0, 1.0, 1.0, 0.06125, 1.0, 1.0, 0.0, 0.2918, 1.0, 1.0, 1.0, 1.0, 1.0, 1.0, 0.0, 0.016, 1.0, 1.0, 0.0, 0.016, 1.0, 1.0, 1.0, 0.314, 1.0, 1.0, 0.0, 0.2918, 1.0, 1.0, 1.0, 0.06125, 1.0, 1.0, 1.0, 0.07227, 1.0, 1.0, 0.0, 0.2918, 1.0, 1.0, 1.0, 0.5089, 1.0, 1.0, 0.0, 0.4125, 1.0, 1.0, 0.0, 0.1274, 1.0, 1.0, 1.0, 0.7011, 1.0, 1.0, 0.0, 0.4072, 1.0, 1.0, 1.0, 0.314, 1.0, 1.0, 1.0, 0.4564, 1.0, 1.0, 0.0, 0.1221, 1.0, 1.0, 1.0, 0.7011, 1.0, 1.0, 0.0, 0.1274, 1.0, 1.0, 0.02217, 0.0185, 1.0, 1.0, 1.0, 0.5776, 1.0, 1.0, 0.0, 0.1274, 1.0, 1.0, 1.0, 0.8388, 1.0, 1.0, 1.0, 1.0, 1.0, 1.0, 0.02217, 0.0185, 1.0, 1.0, 1.0, 0.5972, 1.0, 1.0, 0.0, 0.1441, 1.0, 1.0, 0.0, 0.1384, 1.0, 1.0, 1.0, 1.0, 1.0, 1.0, 0.0, 0.1384, 1.0, 1.0, 1.0, 0.02217, 1.0, 1.0, 1.0, 0.008568, 1.0, 1.0, 0.0, 0.1384, 1.0, 1.0, 1.0, 1.0, 1.0, 1.0, 0.0, 0.1413, 1.0, 1.0, 0.001518, 0.07227, 1.0, 1.0, 1.0, 0.6514, 1.0, 1.0, 0.0, 0.1413, 1.0, 1.0, 1.0, 0.5776, 1.0, 1.0, 1.0, 0.2874, 1.0, 1.0, 0.001518, 0.07227, 1.0, 1.0, 1.0, 1.0, 1.0, 1.0, 0.0, 0.0999, 1.0, 1.0, 0.0, 0.1301, 1.0, 1.0, 1.0, 1.0, 1.0, 1.0, 0.0, 0.0999, 1.0, 1.0, 1.0, 0.8148, 1.0, 1.0, 1.0, 0.8469, 1.0, 1.0, 0.0, 0.1301, 1.0, 1.0, 1.0, 1.0, 1.0, 1.0, 0.0, 0.1301, 1.0, 1.0, 0.0, 0.1195, 1.0, 1.0, 1.0, 1.0, 1.0, 1.0, 0.0, 0.1301, 1.0, 1.0, 1.0, 1.0, 1.0, 1.0, 1.0, 0.5906, 1.0, 1.0, 0.0, 0.1195, 1.0, 1.0, 1.0, 0.9301, 1.0, 1.0, 0.0, 0.1845, 1.0, 1.0, 0.0, 0.1274, 1.0, 1.0, 1.0, 0.8308, 1.0, 1.0, 0.0, 0.1845, 1.0, 1.0, 1.0, 0.4564, 1.0, 1.0, 1.0, 0.3968, 1.0, 1.0, 0.0, 0.1274, 1.0, 1.0, 1.0, 0.8308, 1.0, 1.0, 0.0, 0.1274, 1.0, 1.0, 0.0, 0.05286, 1.0, 1.0, 1.0, 0.6654, 1.0, 1.0, 0.0, 0.1274, 1.0, 1.0, 1.0, 0.3968, 1.0, 1.0, 1.0, 0.2122, 1.0, 1.0, 0.0, 0.05286, 1.0, 1.0, 0.0, 0.0, 0.0, 1.0, 0.0, 0.0, 0.0, 1.0, 0.0, 0.0, 0.0, 1.0, 0.0, 0.0, 0.0, 1.0, 0.0, 0.0, 0.0, 1.0, 0.0, 0.0, 0.0, 1.0, 0.0, 0.0, 0.0, 1.0, 0.0, 0.0, 0.0, 1.0, 0.0, 0.0, 0.0, 1.0, 0.0, 0.0, 0.0, 1.0, 0.0, 0.0, 0.0, 1.0, 0.0, 0.0, 0.0, 1.0, 0.0, 0.0, 0.0, 1.0, 0.0, 0.0, 0.0, 1.0, 0.0, 0.0, 0.0, 1.0, 0.0, 0.0, 0.0, 1.0, 0.0, 0.0, 0.0, 1.0, 0.0, 0.0, 0.0, 1.0, 0.0, 0.0, 0.0, 1.0, 0.0, 0.0, 0.0, 1.0, 0.0, 0.0, 0.0, 1.0, 0.0, 0.0, 0.0, 1.0, 0.0, 0.0, 0.0, 1.0, 0.0, 0.0, 0.0, 1.0])
me_fir.materials.append(mat_branch)
me_fir.materials.append(mat_bark)
me_fir.use_remesh_preserve_volume = False
me_fir.use_remesh_preserve_attributes = False
me_fir.use_mirror_vertex_groups = False
me_fir.update()

# ---- objects
ob_hemi = bpy.data.objects.new('Hemi', light_hemi)
ob_base01 = bpy.data.objects.new('base01', None)
ob_detail128 = bpy.data.objects.new('detail128', None)
ob_start01 = bpy.data.objects.new('start01', None)
ob_fir = bpy.data.objects.new('fir', me_fir)
ob_camera1 = bpy.data.objects.new('Camera1', cam_camera_001)
ob_camera2 = bpy.data.objects.new('Camera2', cam_camera)

# ---- transforms, parenting, visibility, modifiers, constraints
ob_hemi.location = (-2.606, 8.15, -2.288)
ob_hemi.lineart.crease_threshold = 0.0
ob_base01.location = (0.0, 0.0, 0.0)
ob_base01.empty_image_offset = (0.0, 0.0)
ob_base01.lineart.crease_threshold = 0.0
ob_detail128.parent = ob_base01
ob_detail128.location = (0.0, 0.0, 0.0)
ob_detail128.empty_image_offset = (0.0, 0.0)
ob_detail128.lineart.crease_threshold = 0.0
ob_start01.parent = ob_base01
ob_start01.location = (0.0, 0.0, 0.0)
ob_start01.empty_image_offset = (0.0, 0.0)
ob_start01.lineart.crease_threshold = 0.0
ob_fir.parent = ob_start01
ob_fir.location = (0.0, 0.0, 0.0)
ob_fir.lineart.crease_threshold = 0.0
ob_camera1.location = (0.5383, -21.91, 6.802)
ob_camera1.rotation_euler = (1.571, 0.0, 0.0)
ob_camera1.lineart.crease_threshold = 0.0
ob_camera2.location = (-19.57, -0.6381, 6.588)
ob_camera2.rotation_euler = (1.571, 0.0, -1.571)
ob_camera2.lineart.crease_threshold = 0.0

# ---- collection membership
col_collection_1.objects.link(ob_hemi)
col_collection_1.objects.link(ob_base01)
col_collection_1.objects.link(ob_detail128)
col_collection_1.objects.link(ob_start01)
col_collection_1.objects.link(ob_fir)
col_collection_1.objects.link(ob_camera1)
col_collection_1.objects.link(ob_camera2)

# ---- scene / render settings (as saved in the file)
scene.camera = ob_camera1
scene.frame_start = 1; scene.frame_end = 250; scene.frame_set(2)
scene.render.engine = 'BLENDER_EEVEE_NEXT'
scene.render.image_settings.color_mode = 'RGB'
scene.render.image_settings.compression = 90
scene.render.resolution_percentage = 50
scene.render.dither_intensity = 0.0
scene.render.film_transparent = True
scene.render.bake_margin = 2
scene.render.bake_bias = 0.0
scene.cycles.use_denoising = False
scene.cycles.samples = 10
scene.cycles.sampling_pattern = 'TABULATED_SOBOL'
scene.cycles.light_sampling_threshold = 0.0
scene.cycles.use_adaptive_sampling = False
scene.cycles.use_light_tree = False
scene.cycles.blur_glossy = 0.0
scene.cycles.volume_bounces = 1
scene.cycles.pixel_filter_type = 'GAUSSIAN'
scene.cycles.sample_clamp_indirect = 0.0
scene.view_settings.view_transform = 'Standard'
bpy.context.view_layer.update()
